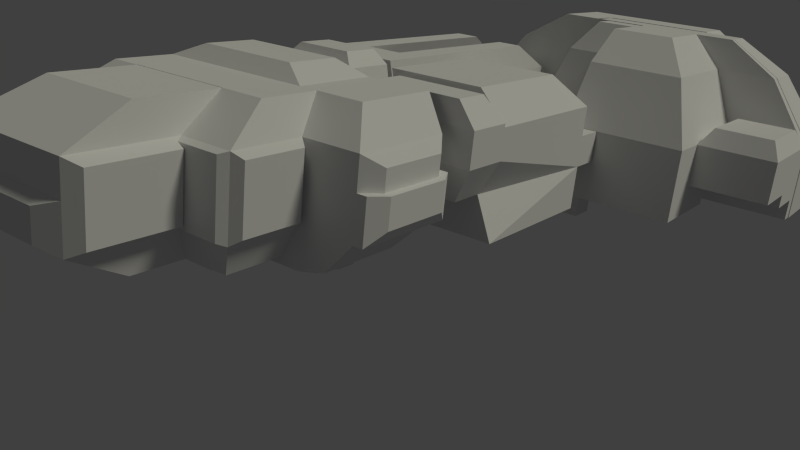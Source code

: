 # Source: emory_research_ship.blend  (saved by Blender 2.76.0; exported with 4.5.12 LTS)
import bpy
from mathutils import Matrix  # noqa: F401  (used for matrix-valued properties, if any)

bpy.ops.wm.read_factory_settings(use_empty=True)
scene = bpy.context.scene
scene.name = 'Scene'

# ---- collections
col_collection_1 = bpy.data.collections.new('Collection 1'); scene.collection.children.link(col_collection_1)

# ---- materials (node trees are filled in below, after node groups)
mat_material = bpy.data.materials.new('Material')
mat_material.alpha_threshold = 0.0
mat_material.use_transparent_shadow = False
mat_material.roughness = 0.5
mat_material.line_color = (0.0, 0.0, 0.0, 1.0)

# ---- material node trees

# ---- world
world_world = bpy.data.worlds.new('World'); scene.world = world_world
world_world.color = (0.05088, 0.05088, 0.05088)
world_world.use_sun_shadow = False
world_world.sun_shadow_jitter_overblur = 0.0
world_world.cycles.sampling_method = 'MANUAL'
world_world.cycles.sample_map_resolution = 256

# ---- cameras
cam_camera = bpy.data.cameras.new('Camera')
cam_camera.clip_end = 100.0
cam_camera.lens = 35.0
cam_camera.sensor_width = 32.0
cam_camera.sensor_height = 18.0
cam_camera.ortho_scale = 7.314
cam_camera.dof.focus_distance = 0.0
cam_camera.dof.aperture_fstop = 128.0

# ---- lights
light_lamp = bpy.data.lights.new('Lamp', 'SUN')
light_lamp.color = (1.0, 0.9847, 0.8215)
light_lamp.transmission_factor = 0.0
light_lamp.cutoff_distance = 30.0
light_lamp.angle = 0.1993
light_lamp.energy = 1.0
light_lamp.shadow_buffer_clip_start = 1.001
light_lamp.shadow_soft_size = 0.1
light_lamp.shadow_cascade_max_distance = 1000.0
light_lamp.cycles.use_multiple_importance_sampling = False

# ---- meshes
me_cube = bpy.data.meshes.new('Cube')
me_cube.from_pydata([(8.527, 3.493, -1.0), (8.527, -1.0, -1.0), (-3.158, -1.0, -1.0), (-3.158, 3.493, -1.0), (8.527, 3.493, 1.571), (-1.27, -7.083, -1.0), (-3.158, -1.0, 1.571), (13.98, 3.493, -1.0), (6.674, -0.9538, -1.0), (6.674, -7.083, -1.0), (-1.0, -7.083, -1.0), (-1.0, -0.9538, -1.0), (6.674, -0.9538, 1.571), (6.674, -7.083, 1.571), (-1.0, -7.083, 1.571), (-1.0, -0.9538, 1.571), (8.527, 10.02, -1.0), (-3.158, 10.02, -1.0), (8.527, 10.02, 1.571), (-3.158, 10.02, 1.571), (-1.514, 10.6, -0.3195), (-1.514, 10.6, 1.681), (-1.514, 14.68, -0.3195), (-1.514, 14.68, 1.681), (0.4856, 10.6, -0.3195), (0.4856, 10.6, 1.681), (0.4856, 14.68, -0.3195), (0.4856, 14.68, 1.681), (6.387, 14.68, 1.681), (7.235, 14.67, -0.5539), (6.387, 10.6, 1.681), (7.235, 11.63, -0.5539), (-1.514, 16.24, 1.681), (-1.514, 16.24, -0.3195), (0.4856, 16.24, 1.681), (0.717, 16.54, -0.3195), (3.434, 14.68, 1.681), (3.434, 14.68, -0.3195), (3.434, 16.24, 1.681), (3.203, 16.54, -0.3195), (5.481, 14.68, 1.681), (5.481, 14.68, -0.3195), (5.481, 16.24, 1.681), (5.481, 16.24, -0.3195), (3.434, 16.24, 1.681), (3.434, 16.24, -0.3195), (5.481, 16.24, 1.681), (5.481, 16.24, -0.3195), (3.434, 26.77, 1.681), (3.434, 26.77, -0.3195), (5.481, 26.77, 1.681), (5.481, 26.77, -0.3195), (-1.514, 26.15, 1.681), (-1.514, 26.15, -0.3195), (0.4856, 26.15, 1.681), (0.4856, 26.15, -0.3195), (-1.514, 14.68, -2.86), (-1.514, 10.6, -2.86), (0.4856, 14.68, -2.86), (0.4856, 10.6, -2.86), (6.387, 10.6, -2.86), (6.387, 14.68, -2.86), (0.3918, 16.42, -2.86), (-1.421, 16.42, -2.86), (3.434, 14.68, -2.86), (3.434, 16.24, -2.86), (5.481, 14.68, -2.86), (5.481, 16.24, -2.86), (8.039, 10.71, -0.8926), (-2.67, 10.71, -0.8926), (8.039, 10.71, 1.464), (-2.67, 10.71, 1.464), (0.4856, 10.6, -4.463), (0.4856, 14.68, -4.463), (6.387, 10.6, -4.463), (6.387, 14.68, -4.463), (0.4856, 20.2, -0.3195), (-1.514, 20.2, -0.3195), (0.3918, 20.01, -2.86), (-1.421, 20.01, -2.86), (5.481, 26.77, -0.3195), (5.481, 26.77, 1.681), (5.481, 16.24, -0.3195), (5.481, 16.24, 1.681), (0.701, 21.44, -0.3389), (0.701, 21.44, 1.661), (0.701, 23.44, -0.3389), (0.701, 23.44, 1.661), (2.701, 21.44, -0.3389), (2.701, 21.44, 1.661), (2.701, 23.44, -0.3389), (2.701, 23.44, 1.661), (0.701, 21.44, -0.3389), (0.701, 21.44, 1.661), (0.701, 23.44, 1.661), (0.701, 23.44, -0.3389), (2.701, 23.44, 1.661), (2.701, 23.44, -0.3389), (2.701, 21.44, 1.661), (2.701, 21.44, -0.3389), (3.482, 23.44, 1.661), (3.482, 23.44, -0.3389), (3.482, 21.44, 1.661), (3.482, 21.44, -0.3389), (0.3703, 21.44, -0.3389), (0.3703, 21.44, 1.661), (0.3703, 23.44, 1.661), (0.3703, 23.44, -0.3389), (-1.514, 35.83, 1.681), (0.4856, 35.83, 1.681), (-1.514, 35.83, -0.3195), (0.4856, 35.83, -0.3195), (3.434, 35.07, 1.681), (3.434, 35.07, -0.3195), (5.481, 35.07, 1.681), (5.481, 35.07, -0.3195), (0.4856, 26.15, -0.3195), (0.4856, 26.15, 1.681), (-1.514, 26.15, -0.3195), (-1.514, 26.15, 1.681), (5.452, 23.85, -0.323), (5.452, 23.85, 1.677), (5.452, 25.85, -0.323), (5.452, 25.85, 1.677), (7.452, 23.85, -0.323), (7.452, 23.85, 1.677), (7.452, 25.85, -0.323), (7.452, 25.85, 1.677), (5.452, 30.42, 1.677), (5.452, 30.42, -0.323), (7.452, 30.42, 1.677), (7.452, 30.42, -0.323), (14.75, 25.85, 1.677), (14.75, 25.85, -0.323), (14.75, 23.85, 1.677), (14.75, 23.85, -0.323), (7.452, 13.9, 1.677), (8.029, 14.09, -0.5566), (14.75, 13.9, 1.677), (13.48, 14.09, -0.5566), (7.452, 10.84, 1.677), (8.029, 11.81, -0.5566), (14.75, 10.84, 1.677), (13.48, 11.81, -0.5566), (7.543, 14.68, 1.681), (8.097, 14.67, -0.5539), (7.543, 10.6, 1.681), (8.097, 11.63, -0.5539), (9.548, 3.493, -1.0), (9.548, 3.493, 1.571), (9.548, 10.02, -1.0), (9.548, 10.02, 1.571), (13.39, 3.493, -1.0), (13.39, 3.493, 1.571), (13.39, 10.02, -1.0), (13.39, 10.02, 1.571), (9.878, 3.493, -1.0), (9.878, -1.0, -1.0), (9.878, 3.493, 1.571), (9.878, -1.0, 1.571), (10.98, 10.02, -1.0), (10.98, 10.02, 1.571), (10.98, 10.71, -1.0), (10.98, 10.71, 1.571), (-1.514, 40.35, 1.681), (-1.514, 40.35, -0.3195), (0.4856, 40.35, 1.681), (0.4856, 40.35, -0.3195), (5.736, 35.83, 1.681), (5.736, 35.83, -0.3195), (5.736, 40.35, 1.681), (5.736, 40.35, -0.3195), (3.434, 35.84, 1.681), (3.434, 35.84, -0.3195), (5.481, 35.84, 1.681), (5.481, 35.84, -0.3195), (8.773, 35.07, 1.681), (8.773, 35.07, -0.3195), (8.773, 35.84, 1.681), (8.773, 35.84, -0.3195), (12.46, 35.07, 1.681), (12.46, 35.07, -0.3195), (12.46, 35.84, 1.681), (12.46, 35.84, -0.3195), (8.773, 39.42, 1.681), (8.773, 39.42, -0.3195), (12.46, 39.42, 1.681), (12.46, 39.42, -0.3195), (8.773, 31.94, 1.681), (8.773, 31.94, -0.3195), (12.46, 31.94, 1.681), (12.46, 31.94, -0.3195), (20.4, 35.07, 1.681), (20.4, 35.07, -0.3195), (20.4, 31.94, 1.681), (20.4, 31.94, -0.3195), (18.77, 35.84, 1.681), (18.77, 35.84, -0.3195), (18.77, 39.42, 1.681), (18.77, 39.42, -0.3195), (25.26, 35.07, 1.681), (25.26, 35.07, -0.3195), (25.26, 35.84, 1.681), (25.26, 35.84, -0.3195), (25.32, 35.84, 1.681), (25.32, 35.84, -0.3195), (25.32, 39.42, 1.681), (25.32, 39.42, -0.3195), (25.35, 35.07, 1.681), (25.35, 35.07, -0.3195), (25.35, 31.94, 1.681), (25.35, 31.94, -0.3195), (12.46, 25.95, 1.681), (12.46, 25.95, -0.3195), (20.4, 25.95, 1.681), (20.4, 25.95, -0.3195), (20.4, 31.94, 1.681), (20.4, 31.94, -0.3195), (25.35, 31.94, 1.681), (25.35, 31.94, -0.3195), (20.4, 28.63, 1.681), (20.4, 28.63, -0.3195), (25.35, 28.63, 1.681), (25.35, 28.63, -0.3195), (7.452, 25.85, 1.677), (7.452, 25.85, -0.323), (7.452, 30.42, 1.677), (7.452, 30.42, -0.323), (0.4856, 46.11, 1.681), (0.4856, 46.11, -0.3195), (5.736, 46.11, 1.681), (5.736, 46.11, -0.3195), (19.99, 40.35, 1.681), (19.99, 40.35, -0.3195), (19.99, 46.11, 1.681), (19.99, 46.11, -0.3195), (5.736, 39.23, 1.681), (5.736, 39.23, -0.3195), (19.99, 39.23, 1.681), (19.99, 39.23, -0.3195), (5.481, 39.49, 1.681), (5.481, 39.49, -0.3195), (8.773, 39.49, 1.681), (8.773, 39.49, -0.3195), (0.4856, 20.04, 1.681), (0.717, 19.74, -0.3195), (3.434, 20.04, 1.681), (3.203, 19.74, -0.3195), (8.773, 30.07, 1.681), (8.773, 30.07, -0.3195), (12.46, 30.07, 1.681), (12.46, 30.07, -0.3195), (7.375, 31.94, 1.681), (7.375, 31.94, -0.3195), (7.375, 30.07, 1.681), (7.375, 30.07, -0.3195), (7.474, 35.07, 1.681), (7.474, 35.07, -0.3195), (7.474, 31.94, 1.681), (7.474, 31.94, -0.3195), (3.208, 36.02, 5.622), (3.208, 39.53, 5.622), (7.279, 36.02, 5.622), (7.279, 39.53, 5.622), (9.633, 36.03, 5.622), (7.08, 36.03, 5.622), (12.49, 35.44, 5.622), (12.49, 36.03, 5.622), (9.633, 35.44, 5.622), (12.49, 38.81, 5.622), (9.633, 38.81, 5.622), (9.633, 33.01, 5.622), (12.49, 33.01, 5.622), (18.65, 33.01, 5.622), (18.65, 35.44, 5.622), (17.38, 36.03, 5.622), (17.38, 38.81, 5.622), (22.42, 35.44, 5.622), (22.42, 36.03, 5.622), (22.46, 36.03, 5.622), (22.46, 38.81, 5.622), (12.49, 28.36, 5.622), (18.65, 28.36, 5.622), (3.208, 44.0, 5.622), (7.279, 44.0, 5.622), (18.33, 44.0, 5.622), (18.33, 39.53, 5.622), (9.633, 38.86, 5.622), (7.08, 38.86, 5.622), (8.626, 33.01, 5.622), (8.626, 35.44, 5.622), (6.413, 36.25, 7.656), (6.413, 38.57, 7.656), (9.095, 36.25, 7.656), (9.095, 38.57, 7.656), (10.65, 36.26, 7.656), (8.964, 36.26, 7.656), (12.53, 35.87, 7.656), (12.53, 36.26, 7.656), (10.65, 35.87, 7.656), (12.53, 38.09, 7.656), (10.65, 38.09, 7.656), (10.65, 34.27, 7.656), (12.53, 34.27, 7.656), (16.58, 34.27, 7.656), (16.58, 35.87, 7.656), (15.75, 36.26, 7.656), (15.75, 38.09, 7.656), (19.07, 35.87, 7.656), (19.07, 36.26, 7.656), (19.1, 36.26, 7.656), (19.1, 38.09, 7.656), (12.53, 31.21, 7.656), (16.58, 31.21, 7.656), (6.413, 41.51, 7.656), (9.095, 41.51, 7.656), (16.38, 41.51, 7.656), (16.38, 38.57, 7.656), (10.65, 38.12, 7.656), (8.964, 38.12, 7.656), (9.982, 34.27, 7.656), (9.982, 35.87, 7.656), (21.04, 31.93, 2.797), (21.04, 34.25, 2.797), (24.71, 31.93, 2.797), (24.71, 34.25, 2.797), (21.04, 31.93, 2.797), (24.71, 31.93, 2.797), (21.04, 29.48, 2.797), (24.71, 29.48, 2.797), (8.527, 3.493, 3.44), (8.527, -1.0, 3.44), (-3.158, 3.493, 3.44), (-3.158, -1.0, 3.44), (6.674, -0.9538, 3.44), (6.674, -7.083, 3.44), (-1.0, -0.9538, 3.44), (-1.0, -7.083, 3.44), (8.527, 10.02, 3.44), (-3.158, 10.02, 3.44), (0.4856, 14.68, 3.549), (0.4856, 10.6, 3.549), (6.387, 14.68, 3.549), (6.387, 10.6, 3.549), (-1.514, 16.24, 3.549), (0.4856, 16.24, 3.549), (3.434, 16.24, 3.549), (5.481, 16.24, 3.549), (3.434, 16.24, 3.549), (5.481, 26.77, 3.549), (3.434, 26.77, 3.549), (-1.514, 26.15, 3.549), (0.4856, 26.15, 3.549), (0.4856, 35.83, 3.549), (0.4856, 26.15, 3.549), (-1.514, 26.15, 3.549), (-1.514, 35.83, 3.549), (5.481, 35.07, 3.549), (3.434, 35.07, 3.549), (7.452, 23.85, 3.546), (14.75, 23.85, 3.546), (7.452, 13.9, 3.546), (14.75, 13.9, 3.546), (9.548, 3.493, 3.44), (9.548, 10.02, 3.44), (13.39, 3.493, 3.44), (13.39, 10.02, 3.44), (9.878, 3.493, 3.44), (9.878, -1.0, 3.44), (3.434, 20.04, 3.549), (0.4856, 20.04, 3.549), (7.801, 5.402, 5.267), (7.801, 1.705, 5.267), (-1.817, 5.402, 5.267), (-1.817, 1.705, 5.267), (6.275, 1.743, 5.267), (6.275, -3.302, 5.267), (-0.041, 1.743, 5.267), (-0.041, -3.302, 5.267), (7.801, 10.78, 5.267), (-1.817, 10.78, 5.267), (1.182, 14.61, 5.356), (1.182, 11.25, 5.356), (6.039, 14.61, 5.356), (6.039, 11.25, 5.356), (-0.4644, 15.89, 5.356), (1.182, 15.89, 5.356), (3.608, 15.89, 5.356), (5.293, 15.89, 5.356), (3.608, 15.89, 5.356), (5.293, 24.56, 5.356), (3.608, 24.56, 5.356), (-0.4644, 24.05, 5.356), (1.182, 24.05, 5.356), (1.182, 32.01, 5.356), (1.182, 24.05, 5.356), (-0.4644, 24.05, 5.356), (-0.4644, 32.01, 5.356), (5.293, 31.39, 5.356), (3.608, 31.39, 5.356), (6.916, 22.16, 5.353), (12.93, 22.16, 5.353), (6.916, 13.97, 5.353), (12.93, 13.97, 5.353), (8.641, 5.402, 5.267), (8.641, 10.78, 5.267), (11.8, 5.402, 5.267), (11.8, 10.78, 5.267), (8.913, 5.402, 5.267), (8.913, 1.705, 5.267), (3.608, 19.02, 5.356), (1.182, 19.02, 5.356), (7.452, 13.9, 3.764), (14.75, 13.9, 3.764), (7.452, 10.84, 3.764), (14.75, 10.84, 3.764), (0.008927, 12.58, 2.484), (0.008927, 14.58, 2.484), (0.9895, 14.58, 2.484), (0.9895, 12.58, 2.484), (0.008927, 15.35, 2.484), (0.9895, 15.35, 2.484), (2.435, 15.35, 2.484), (2.435, 14.58, 2.484), (3.439, 15.35, 2.484), (3.439, 14.58, 2.484), (7.017, 14.16, 3.518), (7.017, 11.05, 3.518), (7.898, 14.16, 3.518), (7.898, 11.05, 3.518), (7.828, 13.57, 5.106), (13.39, 13.57, 5.106), (7.828, 11.24, 5.106), (13.39, 11.24, 5.106), (6.119, 6.342, 6.086), (-0.1355, 6.342, 6.086), (6.119, 9.838, 6.086), (-0.1355, 9.838, 6.086), (1.872, 14.13, 6.175), (1.872, 11.73, 6.175), (5.349, 14.13, 6.175), (5.349, 11.73, 6.175), (5.431, -7.707, -0.5836), (0.2428, -7.707, -0.5836), (5.431, -7.707, 1.155), (0.2428, -7.707, 1.155), (8.009, 3.285, -2.806), (8.009, -0.3483, -2.806), (-1.44, 3.285, -2.806), (-1.44, -0.3483, -2.806), (6.195, 0.3428, -2.903), (6.195, -3.512, -2.903), (1.368, 0.3428, -2.903), (1.368, -3.512, -2.903), (8.009, 8.565, -2.806), (-1.44, 8.565, -2.806), (8.835, 8.565, -2.806), (8.835, 3.285, -2.806), (11.94, 8.565, -2.806), (11.94, 3.285, -2.806), (9.101, 3.285, -2.806), (9.101, -0.3483, -2.806), (6.477, 3.634, -3.636), (0.895, 3.634, -3.636), (6.477, 6.753, -3.636), (0.895, 6.753, -3.636), (7.361, 3.14, -3.291), (7.361, 0.3138, -3.291), (0.01103, 3.14, -3.291), (0.01103, 0.3138, -3.291), (8.003, 7.247, -3.14), (8.003, 3.14, -3.14), (10.42, 7.247, -3.14), (10.42, 3.14, -3.14), (12.46, 31.94, -2.949), (20.4, 31.94, -2.949), (12.46, 25.95, -2.949), (20.4, 25.95, -2.949), (20.4, 31.94, -1.022), (25.35, 31.94, -1.022), (20.4, 28.63, -1.022), (25.35, 28.63, -1.022), (20.4, 35.07, -1.9), (20.4, 31.94, -1.9), (25.35, 35.07, -1.9), (25.35, 31.94, -1.9), (12.46, 35.07, -1.585), (12.46, 31.94, -1.585), (20.4, 35.07, -1.585), (20.4, 31.94, -1.585), (8.773, 35.07, -0.3195), (12.46, 35.07, -0.3195), (8.773, 31.94, -0.3195), (12.46, 31.94, -0.3195), (8.773, 35.07, -4.575), (12.46, 35.07, -4.575), (8.773, 31.94, -4.575), (12.46, 31.94, -4.575), (8.773, 31.94, -5.642), (12.46, 31.94, -5.642), (8.773, 30.07, -5.642), (12.46, 30.07, -5.642), (8.773, 31.94, -3.435), (8.773, 30.07, -3.435), (7.375, 31.94, -3.435), (7.375, 30.07, -3.435), (8.773, 35.07, -1.242), (8.773, 31.94, -1.242), (7.474, 35.07, -1.242), (7.474, 31.94, -1.242), (5.481, 35.07, -3.421), (5.481, 35.84, -3.421), (8.773, 35.07, -3.421), (8.773, 35.84, -3.421), (12.46, 35.07, -3.421), (12.46, 35.84, -3.421), (8.773, 39.42, -3.421), (12.46, 39.42, -3.421), (18.77, 35.84, -3.421), (18.77, 39.42, -3.421), (25.26, 35.07, -3.421), (25.26, 35.84, -3.421), (25.32, 35.84, -3.421), (25.32, 39.42, -3.421), (5.481, 39.49, -3.421), (8.773, 39.49, -3.421), (0.4856, 40.35, -1.919), (0.4856, 35.83, -1.919), (5.736, 40.35, -1.919), (5.736, 35.83, -1.919), (5.736, 46.11, -1.919), (0.4856, 46.11, -1.919), (19.99, 46.11, -1.919), (19.99, 40.35, -1.919), (19.99, 39.23, -1.919), (5.736, 39.23, -1.919), (19.99, 40.35, -2.59), (5.736, 40.35, -2.59), (19.99, 39.23, -2.59), (5.736, 39.23, -2.59), (0.4856, 40.35, -4.85), (0.4856, 35.83, -4.85), (5.736, 40.35, -4.85), (5.736, 35.83, -4.85), (14.75, 23.85, -3.085), (7.452, 23.85, -3.085), (14.75, 13.9, -3.085), (7.452, 13.9, -3.085), (3.434, 16.24, -2.701), (5.481, 16.24, -2.701), (3.434, 26.77, -2.701), (5.481, 26.77, -2.701), (5.452, 25.85, -1.248), (5.452, 23.85, -1.248), (7.452, 25.85, -1.248), (7.452, 23.85, -1.248), (0.4856, 14.68, -8.503), (0.4856, 16.24, -8.503), (3.434, 14.68, -8.503), (3.434, 16.24, -8.503), (0.4856, 14.68, -6.749), (-1.514, 14.68, -6.749), (0.4856, 16.24, -6.749), (-1.514, 16.24, -6.749), (0.4856, 10.6, -4.463), (0.4856, 14.68, -4.463), (6.387, 10.6, -4.463), (6.387, 14.68, -4.463), (13.48, 21.51, -2.617), (8.029, 21.51, -2.617), (13.48, 14.09, -2.617), (8.029, 14.09, -2.617), (7.467, -6.529, 1.529), (7.467, -6.529, 3.06), (7.467, -1.508, -0.5773), (7.467, -6.529, -0.5773), (7.467, -1.508, 1.529), (7.467, -1.508, 3.06), (-3.6, -0.4081, -0.7325), (-3.6, 3.571, -0.7325), (-3.6, -0.4081, 1.545), (-3.6, 3.571, 1.545), (-3.6, 9.354, -0.7325), (-3.6, 9.354, 1.545), (-3.6, -0.4081, 3.199), (-3.6, 3.571, 3.199), (-3.6, 9.354, 3.199), (13.98, 3.493, 1.571), (13.98, 10.02, -1.0), (13.98, 10.02, 1.571), (14.16, 4.567, 1.514), (14.16, 8.949, 1.514), (14.16, 4.567, 2.767), (14.16, 8.949, 2.767), (14.56, 4.567, -0.2117), (14.56, 4.567, 1.514), (14.56, 8.949, -0.2117), (14.56, 8.949, 1.514), (10.42, 3.123, -0.6151), (10.42, -0.63, -0.6151), (10.42, 3.123, 1.533), (10.42, -0.63, 1.533), (10.42, 3.123, 3.094), (10.42, -0.63, 3.094), (8.276, -1.444, -0.8294), (-2.556, -1.444, -0.8294), (8.276, -1.444, 1.554), (-2.556, -1.444, 1.554), (9.528, -1.444, -0.8294), (9.528, -1.444, 1.554), (8.276, -1.444, 3.287), (-2.556, -1.444, 3.287), (9.528, -1.444, 3.287), (-1.27, -0.9538, -1.0), (-1.27, -6.716, 1.55), (-1.27, -1.321, 1.55), (-1.27, -6.716, 3.195), (-1.27, -1.321, 3.195), (-1.27, -6.716, -0.7129), (-1.27, -1.321, -0.7129), (-1.27, -6.716, 1.55), (-1.27, -1.321, 1.55), (-1.591, -6.048, -0.4329), (-1.591, -1.988, -0.4329), (-1.591, -6.048, 1.27), (-1.591, -1.988, 1.27)], [], [(10, 11, 452, 453), (149, 4, 330, 363), (0, 148, 457, 446), (6, 607, 611, 333), (2, 3, 579, 578), (16, 17, 455, 454), (152, 459, 458, 154), (25, 30, 343, 341), (13, 9, 575, 572), (10, 14, 614, 5), (12, 8, 11, 15), (19, 71, 69, 17), (138, 134, 360, 362), (332, 585, 584, 333), (17, 455, 448, 3), (21, 23, 22, 20), (27, 26, 37, 36), (26, 27, 28, 29), (25, 21, 20, 24), (33, 35, 76, 77), (32, 23, 417, 420), (29, 28, 144, 145), (25, 24, 31, 30), (39, 43, 67, 65), (246, 244, 370, 369), (35, 33, 53, 55), (22, 33, 63, 56), (27, 36, 423, 418), (22, 23, 32, 33), (37, 26, 58, 64), (42, 38, 422, 424), (29, 31, 60, 61), (368, 612, 609, 159), (40, 41, 43, 42), (36, 37, 41, 40), (40, 42, 424, 425), (38, 42, 46, 44), (18, 151, 364, 338), (42, 43, 47, 46), (39, 38, 44, 45), (43, 39, 45, 47), (49, 48, 112, 113), (46, 47, 82, 83), (49, 51, 551, 550), (45, 44, 48, 49), (55, 53, 118, 116), (136, 138, 362, 361), (34, 35, 55, 54), (33, 32, 52, 53), (57, 56, 58, 59), (60, 59, 72, 74), (62, 58, 560, 562), (64, 65, 67, 66), (65, 64, 558, 559), (20, 22, 56, 57), (26, 29, 61, 58), (41, 37, 64, 66), (43, 41, 66, 67), (24, 20, 57, 59), (31, 24, 59, 60), (35, 39, 65, 62), (70, 68, 69, 71), (17, 16, 68, 69), (18, 70, 71, 19), (68, 16, 160, 162), (73, 75, 567, 565), (61, 60, 74, 75), (59, 58, 73, 72), (58, 61, 75, 73), (77, 76, 78, 79), (83, 82, 80, 81), (62, 63, 79, 78), (63, 33, 77, 79), (51, 50, 81, 80), (35, 62, 78, 76), (50, 46, 83, 81), (121, 123, 122, 120), (85, 84, 86, 87), (87, 86, 90, 91), (91, 90, 88, 89), (89, 88, 84, 85), (84, 88, 90, 86), (89, 85, 87, 91), (94, 95, 107, 106), (94, 96, 97, 95), (99, 97, 101, 103), (98, 93, 92, 99), (92, 95, 97, 99), (98, 96, 94, 93), (100, 102, 103, 101), (96, 98, 102, 100), (97, 96, 100, 101), (98, 99, 103, 102), (105, 106, 107, 104), (92, 93, 105, 104), (95, 92, 104, 107), (93, 94, 106, 105), (111, 110, 165, 167), (117, 116, 111, 109), (53, 52, 119, 118), (14, 337, 616, 614), (112, 114, 174, 172), (368, 603, 602, 367), (50, 51, 115, 114), (51, 49, 113, 115), (52, 54, 117, 119), (118, 119, 108, 110), (54, 55, 116, 117), (116, 118, 110, 111), (47, 51, 80, 82), (127, 126, 225, 224), (124, 126, 133, 135), (125, 121, 120, 124), (124, 120, 553, 555), (125, 127, 123, 121), (128, 130, 131, 129), (126, 122, 129, 131), (123, 127, 130, 128), (122, 123, 128, 129), (132, 134, 135, 133), (127, 125, 134, 132), (126, 127, 132, 133), (135, 134, 138, 139), (138, 136, 412, 413), (135, 139, 546, 544), (125, 124, 137, 136), (50, 114, 357, 349), (140, 141, 143, 142), (139, 138, 142, 143), (137, 139, 143, 141), (136, 137, 141, 140), (144, 146, 147, 145), (31, 29, 145, 147), (30, 146, 429, 427), (30, 31, 147, 146), (9, 10, 453, 451), (18, 16, 150, 151), (14, 13, 335, 337), (0, 4, 149, 148), (153, 587, 589, 155), (151, 150, 154, 155), (48, 44, 348, 350), (148, 152, 153, 149), (158, 600, 598, 156), (117, 109, 353, 354), (1, 2, 605, 604), (4, 0, 156, 158), (160, 161, 163, 162), (16, 18, 161, 160), (18, 70, 163, 161), (70, 68, 162, 163), (165, 164, 166, 167), (108, 109, 166, 164), (167, 166, 228, 229), (110, 108, 164, 165), (168, 169, 171, 170), (233, 239, 534, 533), (109, 111, 169, 168), (206, 198, 276, 280), (173, 172, 174, 175), (114, 115, 177, 176), (115, 113, 173, 175), (113, 112, 172, 173), (178, 176, 180, 182), (197, 183, 515, 518), (174, 114, 176, 178), (174, 178, 264, 265), (183, 203, 521, 515), (189, 188, 258, 259), (207, 205, 522, 523), (212, 214, 282, 281), (185, 184, 186, 187), (187, 199, 519, 517), (179, 178, 184, 185), (203, 201, 520, 521), (188, 189, 253, 252), (191, 189, 492, 493), (198, 186, 269, 276), (196, 204, 279, 275), (192, 194, 322, 323), (195, 194, 214, 215), (181, 180, 192, 193), (195, 191, 487, 489), (176, 256, 290, 268), (182, 183, 197, 196), (182, 196, 275, 267), (187, 186, 198, 199), (200, 201, 203, 202), (183, 182, 202, 203), (186, 184, 270, 269), (180, 181, 201, 200), (204, 205, 207, 206), (196, 197, 205, 204), (181, 177, 512, 514), (199, 198, 206, 207), (209, 208, 210, 211), (210, 194, 216, 218), (209, 211, 485, 484), (193, 192, 208, 209), (212, 213, 215, 214), (195, 215, 477, 475), (190, 191, 213, 212), (109, 168, 262, 260), (220, 222, 329, 328), (194, 195, 217, 216), (211, 210, 218, 219), (195, 211, 219, 217), (220, 221, 223, 222), (216, 217, 221, 220), (219, 223, 481, 479), (219, 218, 222, 223), (224, 225, 227, 226), (126, 131, 227, 225), (131, 130, 226, 227), (130, 127, 224, 226), (13, 14, 445, 444), (229, 228, 230, 231), (235, 233, 533, 532), (229, 231, 530, 531), (204, 206, 280, 279), (232, 233, 235, 234), (233, 232, 238, 239), (258, 188, 271, 289), (231, 230, 234, 235), (236, 237, 239, 238), (170, 171, 237, 236), (111, 167, 526, 527), (232, 170, 236, 238), (241, 240, 242, 243), (178, 179, 243, 242), (115, 175, 511, 510), (175, 174, 240, 241), (245, 244, 246, 247), (39, 35, 245, 247), (35, 34, 244, 245), (38, 39, 247, 246), (248, 249, 251, 250), (191, 251, 501, 499), (191, 190, 250, 251), (190, 188, 248, 250), (252, 253, 255, 254), (253, 189, 502, 504), (249, 248, 254, 255), (248, 188, 252, 254), (256, 257, 259, 258), (176, 177, 257, 256), (256, 258, 289, 290), (189, 259, 509, 507), (281, 282, 313, 312), (289, 271, 302, 320), (280, 276, 307, 311), (290, 289, 320, 321), (271, 272, 303, 302), (275, 279, 310, 306), (288, 265, 296, 319), (270, 264, 295, 301), (279, 280, 311, 310), (264, 287, 318, 295), (266, 277, 308, 297), (287, 288, 319, 318), (184, 178, 264, 270), (232, 234, 285, 286), (194, 192, 274, 273), (166, 109, 260, 261), (214, 194, 273, 282), (200, 202, 278, 277), (182, 180, 266, 267), (192, 180, 266, 274), (242, 240, 288, 287), (170, 232, 286, 263), (178, 242, 287, 264), (234, 230, 284, 285), (190, 212, 281, 272), (180, 176, 268, 266), (230, 228, 283, 284), (240, 174, 265, 288), (188, 190, 272, 271), (178, 182, 267, 264), (202, 182, 267, 278), (168, 170, 263, 262), (228, 166, 261, 283), (180, 200, 277, 266), (292, 291, 293, 294), (296, 295, 318, 319), (295, 298, 300, 301), (297, 299, 302, 303), (297, 303, 304, 305), (307, 306, 310, 311), (300, 298, 306, 307), (298, 297, 308, 309), (304, 303, 312, 313), (292, 294, 315, 314), (315, 294, 317, 316), (302, 299, 321, 320), (268, 290, 321, 299), (261, 260, 291, 292), (282, 273, 304, 313), (273, 274, 305, 304), (262, 263, 294, 293), (272, 281, 312, 303), (284, 283, 314, 315), (274, 266, 297, 305), (260, 262, 293, 291), (283, 261, 292, 314), (265, 264, 295, 296), (267, 275, 306, 298), (267, 266, 297, 298), (286, 285, 316, 317), (276, 269, 300, 307), (266, 268, 299, 297), (263, 286, 317, 294), (277, 278, 309, 308), (264, 267, 298, 295), (285, 284, 315, 316), (278, 267, 298, 309), (269, 270, 301, 300), (323, 322, 324, 325), (327, 326, 328, 329), (194, 210, 324, 322), (222, 218, 327, 329), (218, 216, 326, 327), (208, 192, 323, 325), (210, 208, 325, 324), (216, 220, 328, 326), (357, 358, 399, 398), (365, 406, 404, 363), (342, 340, 381, 383), (353, 356, 397, 394), (364, 366, 407, 405), (343, 342, 383, 384), (356, 355, 396, 397), (366, 407, 406, 365), (340, 341, 382, 381), (354, 353, 394, 395), (363, 330, 371, 404), (332, 373, 380, 339), (351, 344, 385, 392), (3, 579, 582, 17), (108, 119, 355, 356), (44, 46, 347, 348), (27, 25, 341, 340), (38, 246, 369, 346), (34, 38, 346, 345), (4, 158, 367, 330), (54, 52, 351, 352), (32, 34, 345, 344), (244, 34, 345, 370), (109, 108, 356, 353), (331, 610, 612, 368), (19, 339, 338, 18), (125, 136, 361, 359), (153, 590, 592, 365), (17, 582, 583, 19), (119, 117, 354, 355), (34, 54, 352, 345), (151, 155, 366, 364), (134, 125, 359, 360), (30, 28, 342, 343), (52, 32, 344, 351), (153, 365, 363, 149), (114, 112, 358, 357), (12, 334, 577, 576), (112, 48, 350, 358), (46, 50, 349, 347), (12, 15, 336, 334), (28, 27, 340, 342), (371, 373, 374, 372), (375, 377, 378, 376), (371, 434, 435, 373), (384, 383, 440, 441), (386, 387, 410, 411), (389, 388, 390, 391), (385, 386, 393, 392), (396, 395, 394, 397), (391, 390, 398, 399), (401, 400, 402, 403), (371, 404, 405, 379), (404, 406, 407, 405), (372, 409, 408, 371), (341, 343, 384, 382), (367, 408, 409, 368), (358, 350, 391, 399), (344, 345, 386, 385), (330, 367, 408, 371), (331, 372, 374, 333), (349, 357, 398, 390), (345, 346, 387, 386), (368, 409, 372, 331), (333, 374, 373, 332), (355, 354, 395, 396), (348, 347, 388, 389), (369, 370, 411, 410), (335, 334, 375, 376), (360, 359, 400, 401), (346, 369, 410, 387), (334, 336, 377, 375), (361, 362, 403, 402), (347, 349, 390, 388), (370, 345, 386, 411), (337, 335, 376, 378), (362, 360, 401, 403), (350, 348, 389, 391), (336, 337, 378, 377), (359, 361, 402, 400), (352, 351, 392, 393), (339, 380, 379, 338), (345, 352, 393, 386), (338, 364, 405, 379), (412, 414, 432, 430), (136, 140, 414, 412), (142, 138, 413, 415), (140, 142, 415, 414), (419, 418, 417, 416), (417, 418, 421, 420), (421, 418, 423, 422), (422, 423, 425, 424), (21, 25, 419, 416), (38, 34, 421, 422), (25, 27, 418, 419), (34, 32, 420, 421), (23, 21, 416, 417), (36, 40, 425, 423), (426, 427, 429, 428), (431, 430, 432, 433), (413, 412, 430, 431), (28, 30, 427, 426), (146, 144, 428, 429), (415, 413, 431, 433), (414, 415, 433, 432), (144, 28, 426, 428), (434, 436, 437, 435), (373, 435, 437, 380), (380, 437, 436, 379), (379, 436, 434, 371), (438, 439, 441, 440), (383, 381, 438, 440), (381, 382, 439, 438), (382, 384, 441, 439), (443, 442, 444, 445), (14, 10, 443, 445), (9, 13, 444, 442), (10, 9, 442, 443), (449, 469, 467, 447), (446, 447, 461, 460), (454, 446, 457, 456), (450, 452, 453, 451), (446, 462, 464, 454), (457, 471, 473, 459), (148, 457, 459, 152), (2, 449, 447, 1), (150, 16, 454, 456), (1, 447, 461, 157), (154, 150, 456, 458), (156, 0, 446, 460), (8, 9, 451, 450), (3, 448, 449, 2), (11, 8, 450, 452), (157, 461, 460, 156), (463, 465, 464, 462), (448, 446, 462, 463), (455, 465, 463, 448), (454, 455, 465, 464), (466, 467, 469, 468), (447, 467, 466, 446), (448, 468, 469, 449), (446, 448, 468, 466), (470, 471, 473, 472), (456, 457, 471, 470), (458, 456, 470, 472), (459, 458, 472, 473), (474, 475, 477, 476), (215, 213, 476, 477), (191, 195, 475, 474), (213, 191, 474, 476), (478, 479, 481, 480), (223, 221, 480, 481), (217, 219, 479, 478), (221, 217, 478, 480), (483, 482, 484, 485), (193, 209, 484, 482), (195, 193, 482, 483), (211, 195, 483, 485), (487, 486, 488, 489), (193, 195, 489, 488), (191, 181, 486, 487), (181, 193, 488, 486), (492, 490, 494, 496), (177, 181, 491, 490), (181, 191, 493, 491), (189, 177, 490, 492), (494, 495, 497, 496), (490, 491, 495, 494), (491, 493, 497, 495), (493, 492, 496, 497), (498, 499, 501, 500), (189, 191, 499, 498), (249, 189, 498, 500), (251, 249, 500, 501), (502, 503, 505, 504), (255, 253, 504, 505), (189, 249, 503, 502), (249, 255, 505, 503), (506, 507, 509, 508), (257, 177, 506, 508), (259, 257, 508, 509), (177, 189, 507, 506), (510, 511, 513, 512), (514, 515, 521, 520), (512, 513, 515, 514), (515, 517, 519, 518), (515, 513, 516, 517), (518, 519, 523, 522), (513, 511, 524, 525), (243, 179, 513, 525), (179, 185, 516, 513), (201, 181, 514, 520), (175, 241, 524, 511), (205, 197, 518, 522), (199, 207, 523, 519), (177, 115, 510, 512), (241, 243, 525, 524), (185, 187, 517, 516), (529, 527, 541, 543), (528, 526, 531, 530), (528, 530, 532, 533), (528, 533, 536, 537), (171, 169, 529, 528), (239, 237, 535, 534), (237, 171, 528, 535), (167, 229, 531, 526), (169, 111, 527, 529), (231, 235, 532, 530), (537, 536, 538, 539), (535, 528, 537, 539), (534, 535, 539, 538), (533, 534, 538, 536), (541, 540, 542, 543), (528, 529, 543, 542), (526, 528, 542, 540), (527, 526, 540, 541), (546, 547, 571, 570), (124, 135, 544, 545), (137, 124, 545, 547), (139, 137, 547, 546), (549, 548, 550, 551), (45, 49, 550, 548), (47, 45, 548, 549), (51, 47, 549, 551), (553, 552, 554, 555), (126, 124, 555, 554), (120, 122, 552, 553), (122, 126, 554, 552), (556, 557, 559, 558), (58, 62, 557, 556), (64, 58, 556, 558), (62, 65, 559, 557), (560, 561, 563, 562), (56, 63, 563, 561), (63, 62, 562, 563), (58, 56, 561, 560), (564, 565, 567, 566), (569, 568, 570, 571), (72, 73, 565, 564), (544, 546, 570, 568), (545, 544, 568, 569), (74, 72, 564, 566), (75, 74, 566, 567), (547, 545, 569, 571), (574, 576, 572, 575), (572, 576, 577, 573), (8, 12, 576, 574), (9, 8, 574, 575), (334, 335, 573, 577), (335, 13, 572, 573), (578, 580, 581, 579), (581, 583, 582, 579), (580, 584, 585, 581), (581, 585, 586, 583), (19, 583, 586, 339), (339, 586, 585, 332), (333, 584, 580, 6), (6, 580, 578, 2), (155, 153, 590, 591), (152, 7, 587, 153), (154, 152, 7, 588), (155, 154, 588, 589), (591, 593, 592, 590), (594, 596, 597, 595), (587, 595, 597, 589), (7, 594, 595, 587), (366, 593, 591, 155), (588, 596, 594, 7), (589, 597, 596, 588), (365, 592, 593, 366), (600, 602, 603, 601), (598, 600, 601, 599), (159, 601, 603, 368), (157, 599, 601, 159), (156, 598, 599, 157), (367, 602, 600, 158), (604, 606, 607, 605), (606, 610, 611, 607), (604, 608, 609, 606), (609, 612, 610, 606), (333, 611, 610, 331), (2, 6, 607, 605), (157, 608, 604, 1), (159, 609, 608, 157), (614, 615, 621, 620), (615, 614, 616, 617), (336, 15, 615, 617), (15, 11, 613, 615), (11, 10, 5, 613), (337, 336, 617, 616), (621, 619, 623, 625), (5, 614, 620, 618), (615, 613, 619, 621), (613, 5, 618, 619), (622, 624, 625, 623), (619, 618, 622, 623), (620, 621, 625, 624), (618, 620, 624, 622)])
_uv = me_cube.uv_layers.new(name='UVMap')
_uv.uv.foreach_set('vector', [0.4837, 0.7435, 0.4837, 0.8167, 0.4554, 0.8326, 0.4554, 0.7866, 0.4763, 0.6446, 0.4885, 0.6436, 0.4903, 0.6658, 0.4782, 0.6668, 0.4859, 0.613, 0.4738, 0.614, 0.4805, 0.5919, 0.4903, 0.5911, 0.8165, 0.3979, 0.8169, 0.4051, 0.7963, 0.4051, 0.7943, 0.3979, 0.4922, 0.736, 0.4922, 0.7896, 0.4869, 0.7906, 0.4869, 0.7431, 0.2862, 0.4603, 0.2862, 0.5999, 0.2641, 0.5794, 0.2641, 0.4666, 0.9563, 0.811, 0.9779, 0.8085, 0.9779, 0.8716, 0.9563, 0.889, 0.2226, 0.6264, 0.1523, 0.6264, 0.1523, 0.6041, 0.2226, 0.6041, 0.8703, 0.09485, 0.9009, 0.09486, 0.8956, 0.1043, 0.8706, 0.1043, 0.9009, 0.003222, 0.8703, 0.003221, 0.8704, 4.642e-06, 0.9009, 0.0, 0.5145, 0.7478, 0.5451, 0.7478, 0.5451, 0.8395, 0.5145, 0.8395, 0.8485, 0.6757, 0.8494, 0.6674, 0.8774, 0.6674, 0.879, 0.6757, 0.5663, 0.0365, 0.5663, 0.1553, 0.5441, 0.1553, 0.5441, 0.0365, 0.361, 0.5114, 0.3663, 0.5105, 0.3663, 0.558, 0.361, 0.565, 0.2632, 0.4389, 0.2462, 0.4595, 0.1834, 0.4595, 0.1854, 0.4389, 0.135, 0.4042, 0.1613, 0.3633, 0.1813, 0.3763, 0.1549, 0.4171, 0.7886, 0.1215, 0.7886, 0.09767, 0.8237, 0.09767, 0.8237, 0.1215, 0.5829, 0.6606, 0.5829, 0.6845, 0.5127, 0.6845, 0.5026, 0.6578, 0.2226, 0.6264, 0.2464, 0.6264, 0.2464, 0.6502, 0.2226, 0.6502, 0.9842, 0.6622, 0.9576, 0.6586, 0.9604, 0.6149, 0.9842, 0.6149, 0.6548, 0.7863, 0.6734, 0.7863, 0.6744, 0.8045, 0.6653, 0.8045, 0.5026, 0.6578, 0.5127, 0.6845, 0.4989, 0.6845, 0.4923, 0.6578, 0.2226, 0.6264, 0.2226, 0.6502, 0.1422, 0.6526, 0.1523, 0.6264, 0.6206, 0.7821, 0.6477, 0.782, 0.6477, 0.8123, 0.6234, 0.8123, 0.2393, 0.9347, 0.2042, 0.9363, 0.2032, 0.9141, 0.2382, 0.9124, 0.9074, 0.8121, 0.9339, 0.8085, 0.9339, 0.9268, 0.9101, 0.9268, 0.1813, 0.3763, 0.1914, 0.3606, 0.2179, 0.3752, 0.2066, 0.3927, 0.7886, 0.1215, 0.8237, 0.1215, 0.8118, 0.1311, 0.7946, 0.1311, 0.1813, 0.3763, 0.1613, 0.3633, 0.1714, 0.3477, 0.1914, 0.3606, 0.8237, 0.09767, 0.7886, 0.09767, 0.7886, 0.06736, 0.8237, 0.06736, 0.6548, 0.8698, 0.6548, 0.8453, 0.6653, 0.8334, 0.6653, 0.8454, 0.439, 0.9008, 0.439, 0.9371, 0.4114, 0.9493, 0.4114, 0.9006, 0.9925, 0.2824, 0.9872, 0.2805, 0.9872, 0.2598, 0.9925, 0.2601, 0.9713, 0.7217, 0.9713, 0.6978, 0.9899, 0.6978, 0.9899, 0.7217, 0.8237, 0.1215, 0.8237, 0.09767, 0.848, 0.09767, 0.848, 0.1215, 0.6734, 0.8698, 0.6548, 0.8698, 0.6653, 0.8454, 0.6744, 0.8454, 0.0, 0.0, 0.0, 0.0, 0.0, 0.0, 0.0, 0.0, 0.3167, 0.4603, 0.3167, 0.4482, 0.339, 0.4482, 0.339, 0.4603, 0.0, 0.0, 0.0, 0.0, 0.0, 0.0, 0.0, 0.0, 0.4493, 0.8326, 0.4458, 0.8565, 0.4458, 0.8565, 0.4458, 0.8327, 0.3938, 0.3952, 0.3938, 0.4226, 0.3906, 0.4194, 0.3938, 0.3952, 0.4247, 0.3275, 0.4485, 0.3275, 0.4485, 0.4266, 0.4247, 0.4266, 0.0, 0.0, 0.0, 0.0, 0.0, 0.0, 0.0, 0.0, 0.9365, 0.7761, 0.9608, 0.7761, 0.9608, 0.8045, 0.9365, 0.8045, 0.4247, 0.2017, 0.4485, 0.2017, 0.4485, 0.3275, 0.4247, 0.3275, 0.0, 0.0, 0.0, 0.0, 0.0, 0.0, 0.0, 0.0, 0.3523, 0.823, 0.3523, 0.9102, 0.33, 0.9102, 0.33, 0.823, 0.611, 0.7779, 0.5872, 0.7743, 0.5872, 0.6595, 0.611, 0.6595, 0.1914, 0.3606, 0.1714, 0.3477, 0.2356, 0.2483, 0.2555, 0.2613, 0.3918, 0.6645, 0.3918, 0.7131, 0.368, 0.7131, 0.368, 0.6645, 0.1523, 0.6806, 0.2226, 0.6806, 0.2226, 0.6997, 0.1523, 0.6997, 0.4354, 0.9957, 0.4146, 0.9957, 0.4146, 0.9493, 0.4332, 0.9493, 0.1115, 0.4071, 0.1301, 0.4071, 0.1301, 0.4316, 0.1115, 0.4316, 0.5869, 0.8057, 0.5683, 0.8057, 0.5683, 0.7384, 0.5869, 0.7384, 0.1549, 0.4171, 0.1813, 0.3763, 0.2066, 0.3927, 0.1803, 0.4336, 0.5829, 0.6606, 0.5026, 0.6578, 0.5127, 0.6303, 0.5829, 0.6303, 0.848, 0.09767, 0.8237, 0.09767, 0.8237, 0.06736, 0.848, 0.06735, 0.9899, 0.6978, 0.9713, 0.6978, 0.9713, 0.6674, 0.9899, 0.6674, 0.2226, 0.6502, 0.2464, 0.6502, 0.2464, 0.6806, 0.2226, 0.6806, 0.1422, 0.6526, 0.2226, 0.6502, 0.2226, 0.6806, 0.1523, 0.6806, 0.591, 0.7821, 0.6206, 0.7821, 0.6234, 0.8123, 0.5872, 0.8124, 0.355, 0.841, 0.383, 0.841, 0.383, 0.7131, 0.355, 0.7131, 0.2637, 0.2362, 0.2637, 0.3758, 0.2555, 0.3699, 0.2555, 0.2421, 0.132, 0.7434, 0.1238, 0.7375, 0.1238, 0.6097, 0.132, 0.6038, 0.2555, 0.3699, 0.2637, 0.3758, 0.2637, 0.405, 0.2556, 0.405, 0.0, 0.0, 0.0, 0.0, 0.0, 0.0, 0.0, 0.0, 0.4114, 0.9006, 0.4114, 0.9493, 0.3923, 0.9493, 0.3923, 0.9006, 0.1558, 0.9915, 0.1558, 0.9428, 0.1748, 0.9428, 0.1748, 0.9915, 0.5829, 0.6303, 0.5127, 0.6303, 0.5127, 0.6112, 0.5829, 0.6112, 0.9083, 0.3974, 0.8845, 0.3974, 0.8856, 0.3672, 0.9072, 0.3672, 0.9121, 0.5417, 0.9359, 0.5417, 0.9359, 0.6674, 0.9121, 0.6674, 0.9755, 0.3055, 0.9539, 0.3055, 0.9539, 0.2627, 0.9755, 0.2627, 0.2179, 0.3752, 0.1914, 0.3606, 0.217, 0.3209, 0.2411, 0.3392, 0.0, 0.0, 0.0, 0.0, 0.0, 0.0, 0.0, 0.0, 0.6174, 0.9825, 0.5872, 0.9838, 0.5872, 0.9409, 0.6174, 0.9387, 0.0, 0.0, 0.0, 0.0, 0.0, 0.0, 0.0, 0.0, 0.3537, 0.9545, 0.3537, 0.9306, 0.3775, 0.9306, 0.3775, 0.9545, 0.6468, 0.171, 0.6706, 0.171, 0.6706, 0.1948, 0.6468, 0.1948, 0.3323, 0.9932, 0.3085, 0.9932, 0.3085, 0.9693, 0.3323, 0.9693, 0.8262, 0.971, 0.85, 0.971, 0.85, 0.9949, 0.8262, 0.9949, 0.1994, 0.9927, 0.1756, 0.9927, 0.1756, 0.9688, 0.1994, 0.9688, 0.952, 0.1113, 0.952, 0.08744, 0.9758, 0.08744, 0.9758, 0.1113, 0.6548, 0.9853, 0.6548, 0.9614, 0.6786, 0.9614, 0.6786, 0.9853, 0.4923, 0.9915, 0.5161, 0.9915, 0.5161, 0.9955, 0.4923, 0.9955, 0.4923, 0.9915, 0.4923, 0.9676, 0.5161, 0.9676, 0.5161, 0.9915, 0.6865, 0.9848, 0.7103, 0.9848, 0.7103, 0.9941, 0.6865, 0.9941, 0.4417, 0.9874, 0.4417, 0.9635, 0.4654, 0.9635, 0.4654, 0.9874, 0.6865, 0.9609, 0.7103, 0.9609, 0.7103, 0.9848, 0.6865, 0.9848, 0.3775, 0.9823, 0.3537, 0.9823, 0.3537, 0.9585, 0.3775, 0.9585, 0.6706, 0.1948, 0.6706, 0.171, 0.6944, 0.171, 0.6944, 0.1948, 0.3537, 0.9823, 0.3775, 0.9823, 0.3775, 0.9917, 0.3537, 0.9917, 0.5161, 0.9676, 0.4923, 0.9676, 0.4923, 0.9583, 0.5161, 0.9583, 0.4417, 0.9874, 0.4654, 0.9874, 0.4654, 0.9967, 0.4417, 0.9967, 0.7966, 0.9974, 0.7966, 0.9736, 0.8204, 0.9736, 0.8204, 0.9974, 0.4654, 0.9635, 0.4417, 0.9635, 0.4417, 0.9595, 0.4654, 0.9595, 0.7103, 0.9609, 0.6865, 0.9609, 0.6865, 0.957, 0.7103, 0.957, 0.3775, 0.9585, 0.3537, 0.9585, 0.3537, 0.9545, 0.3775, 0.9545, 0.9083, 0.2517, 0.8845, 0.2517, 0.8845, 0.1976, 0.9083, 0.1976, 0.7434, 0.3132, 0.7195, 0.3132, 0.7195, 0.1976, 0.7434, 0.1976, 0.0, 0.0, 0.0, 0.0, 0.0, 0.0, 0.0, 0.0, 0.958, 0.5417, 0.9802, 0.5417, 0.9772, 0.5461, 0.9576, 0.5461, 0.8689, 0.915, 0.8689, 0.8906, 0.878, 0.8906, 0.878, 0.915, 0.8476, 0.1886, 0.8411, 0.1842, 0.8411, 0.1394, 0.8476, 0.1349, 0.631, 0.5604, 0.6548, 0.5604, 0.6548, 0.6595, 0.631, 0.6595, 0.9539, 0.3059, 0.9296, 0.3059, 0.9296, 0.2068, 0.9539, 0.2068, 0.0, 0.0, 0.0, 0.0, 0.0, 0.0, 0.0, 0.0, 0.6514, 0.2227, 0.6752, 0.2227, 0.6752, 0.3382, 0.6514, 0.3382, 0.0, 0.0, 0.0, 0.0, 0.0, 0.0, 0.0, 0.0, 0.9083, 0.3672, 0.8845, 0.3672, 0.8845, 0.2517, 0.9083, 0.2517, 0.0, 0.0, 0.0, 0.0, 0.0, 0.0, 0.0, 0.0, 0.0, 0.0, 0.0, 0.0, 0.0, 0.0, 0.0, 0.0, 0.1756, 0.8816, 0.1994, 0.8816, 0.1994, 0.9688, 0.1756, 0.9688, 0.4893, 0.9944, 0.4654, 0.9944, 0.4654, 0.9706, 0.4893, 0.9706, 0.4893, 0.9706, 0.4654, 0.9706, 0.4654, 0.9595, 0.4893, 0.9595, 0.8262, 0.6913, 0.8024, 0.6913, 0.8024, 0.6674, 0.8262, 0.6674, 0.2631, 0.9683, 0.2631, 0.9922, 0.2393, 0.9922, 0.2393, 0.9683, 0.04762, 0.9951, 0.02381, 0.9951, 0.02381, 0.9406, 0.04762, 0.9406, 0.8024, 0.6674, 0.8024, 0.6913, 0.7481, 0.6913, 0.7481, 0.6674, 0.3775, 0.9306, 0.3537, 0.9306, 0.3537, 0.8761, 0.3775, 0.8761, 0.5663, 0.1792, 0.5663, 0.1553, 0.5901, 0.1553, 0.5901, 0.1792, 0.8024, 0.6913, 0.8262, 0.6913, 0.8262, 0.7785, 0.8024, 0.7785, 0.8204, 0.9736, 0.7966, 0.9736, 0.7966, 0.8864, 0.8204, 0.8864, 0.5901, 0.1553, 0.5663, 0.1553, 0.5663, 0.0365, 0.5931, 0.0387, 0.889, 0.1043, 0.889, 0.1915, 0.8641, 0.1915, 0.8641, 0.1043, 0.5901, 0.1553, 0.5931, 0.0387, 0.623, 0.0365, 0.623, 0.1553, 0.4357, 0.4358, 0.4595, 0.4358, 0.4619, 0.5524, 0.4357, 0.5546, 0.631, 0.5604, 0.631, 0.6595, 0.6087, 0.6595, 0.6087, 0.5604, 0.7457, 0.4254, 0.7195, 0.4185, 0.7195, 0.3535, 0.7457, 0.3382, 0.5931, 0.0387, 0.5663, 0.0365, 0.5663, 1.367e-07, 0.5931, 0.01147, 0.9811, 0.1976, 0.9811, 0.2627, 0.9539, 0.2627, 0.9539, 0.1976, 0.4357, 0.5546, 0.4619, 0.5524, 0.4619, 0.5796, 0.4357, 0.5911, 0.8137, 0.3473, 0.8137, 0.396, 0.7872, 0.3837, 0.7872, 0.3474, 0.9872, 0.2294, 0.9872, 0.1931, 0.9975, 0.1931, 0.9975, 0.2294, 0.1523, 0.6264, 0.1386, 0.6264, 0.1344, 0.6043, 0.1448, 0.6043, 0.1523, 0.6264, 0.1422, 0.6526, 0.132, 0.6526, 0.1386, 0.6264, 0.3923, 0.7435, 0.4837, 0.7435, 0.4554, 0.7866, 0.398, 0.7866, 0.3167, 0.4603, 0.2862, 0.4603, 0.2862, 0.4482, 0.3167, 0.4482, 0.8703, 0.003221, 0.8703, 0.09485, 0.848, 0.09485, 0.848, 0.00322, 0.4859, 0.613, 0.4885, 0.6436, 0.4763, 0.6446, 0.4738, 0.614, 0.9881, 0.07797, 0.9811, 0.07798, 0.9811, 1.025e-07, 0.9881, 0.0, 0.3167, 0.4482, 0.2862, 0.4482, 0.2862, 0.4023, 0.3167, 0.4023, 0.4485, 0.3275, 0.4485, 0.2017, 0.4707, 0.2017, 0.4707, 0.3275, 0.1504, 0.8286, 0.1961, 0.8286, 0.1961, 0.8593, 0.1504, 0.8593, 0.0524, 0.9137, 0.04589, 0.9134, 0.04589, 0.8877, 0.0524, 0.883, 0.7434, 0.3132, 0.7434, 0.1976, 0.7656, 0.1976, 0.7656, 0.3132, 0.1248, 0.3764, 0.1248, 0.2369, 0.1301, 0.2441, 0.1301, 0.3734, 0.982, 0.1371, 0.9795, 0.1677, 0.9635, 0.1664, 0.966, 0.1358, 0.7177, 0.3923, 0.7177, 0.423, 0.7095, 0.423, 0.7095, 0.3923, 0.6803, 0.423, 0.6803, 0.3923, 0.7095, 0.3923, 0.7095, 0.423, 0.5324, 0.1587, 0.5406, 0.1529, 0.5406, 0.188, 0.5324, 0.188, 0.355, 0.841, 0.383, 0.841, 0.3843, 0.8761, 0.3537, 0.8761, 0.9339, 0.9647, 0.9577, 0.9647, 0.9577, 0.9886, 0.9339, 0.9886, 0.7719, 0.9949, 0.7481, 0.9949, 0.7481, 0.9408, 0.7719, 0.9408, 0.05391, 0.5244, 0.05391, 0.5006, 0.1225, 0.5006, 0.1225, 0.5244, 0.6514, 0.3382, 0.6752, 0.3382, 0.6752, 0.3923, 0.6514, 0.3923, 0.7872, 0.2756, 0.7872, 0.2517, 0.8411, 0.2517, 0.8411, 0.2756, 0.7735, 0.09606, 0.7868, 0.09518, 0.788, 0.1142, 0.7747, 0.1151, 0.623, 0.07527, 0.6292, 0.05222, 0.6896, 0.06847, 0.6834, 0.09152, 0.3357, 0.1976, 0.3357, 0.2758, 0.2886, 0.2923, 0.2886, 0.2317, 0.6468, 0.1954, 0.623, 0.1954, 0.623, 0.171, 0.6468, 0.171, 0.2034, 0.0, 0.2272, 1.088e-06, 0.2272, 0.03931, 0.2034, 0.03931, 0.9539, 0.2068, 0.9296, 0.2068, 0.9296, 0.1976, 0.9539, 0.1976, 0.4247, 0.4266, 0.4485, 0.4266, 0.4485, 0.4358, 0.4247, 0.4358, 0.878, 0.8513, 0.8689, 0.8513, 0.8689, 0.8073, 0.878, 0.8073, 0.03691, 0.07819, 0.03691, 0.1536, 2.838e-09, 0.1536, 0.0, 0.07818, 0.878, 0.8906, 0.8689, 0.8906, 0.8689, 0.8513, 0.878, 0.8513, 0.0607, 0.2369, 0.0607, 0.1976, 0.1077, 0.1873, 0.1077, 0.2178, 0.5046, 0.1529, 0.5046, 1.936e-06, 0.5415, 0.0, 0.5415, 0.1529, 0.7638, 0.7897, 0.7635, 0.8136, 0.7481, 0.8134, 0.7484, 0.7895, 0.8689, 0.8443, 0.8262, 0.8443, 0.8262, 0.8073, 0.8689, 0.8073, 0.2265, 0.7477, 0.132, 0.7477, 0.1528, 0.6997, 0.2261, 0.6997, 0.3595, 0.3952, 0.3357, 0.3952, 0.3357, 0.3512, 0.3595, 0.3512, 0.3595, 0.3512, 0.3595, 0.2758, 0.3964, 0.2758, 0.3964, 0.3512, 0.8879, 0.4349, 0.8879, 0.4587, 0.8453, 0.4587, 0.8453, 0.4349, 0.5861, 0.843, 0.5769, 0.8428, 0.5777, 0.8057, 0.5869, 0.8059, 0.4738, 0.7279, 0.4738, 0.704, 0.4905, 0.704, 0.4905, 0.7279, 0.0, 0.0, 0.0, 0.0, 0.0, 0.0, 0.0, 0.0, 0.3357, 0.2758, 0.3357, 0.3512, 0.2886, 0.3508, 0.2886, 0.2923, 0.0607, 0.07819, 0.0607, 2.779e-06, 0.1077, 0.03412, 0.1077, 0.09474, 0.9986, 0.7675, 0.9986, 0.8049, 0.985, 0.805, 0.985, 0.7774, 0.3346, 0.6714, 0.3108, 0.6714, 0.3108, 0.5999, 0.3346, 0.5999, 0.09646, 0.3914, 0.07268, 0.3924, 0.06893, 0.2976, 0.09271, 0.2967, 0.2464, 0.6671, 0.2464, 0.5723, 0.2615, 0.5723, 0.2615, 0.6671, 0.07442, 0.4363, 0.07503, 0.4518, 0.02777, 0.44, 0.0273, 0.4279, 0.0607, 0.1536, 0.03691, 0.1536, 0.03691, 0.07819, 0.0607, 0.07819, 0.0607, 0.1536, 0.0607, 0.07819, 0.1077, 0.09474, 0.1077, 0.1532, 0.3595, 0.3512, 0.3357, 0.3512, 0.3357, 0.2758, 0.3595, 0.2758, 0.5764, 0.8666, 0.5769, 0.8428, 0.5861, 0.843, 0.5856, 0.8668, 0.5046, 0.1529, 0.4808, 0.1529, 0.4808, 3.166e-06, 0.5046, 1.936e-06, 0.3357, 0.3512, 0.3357, 0.3952, 0.2886, 0.3849, 0.2886, 0.3508, 0.2034, 0.08333, 0.2272, 0.08333, 0.2272, 0.2362, 0.2034, 0.2362, 0.8262, 0.8682, 0.8262, 0.8443, 0.8689, 0.8443, 0.8689, 0.8682, 0.0607, 0.07819, 0.03691, 0.07819, 0.03691, 1.685e-06, 0.0607, 2.779e-06, 0.2272, 0.08333, 0.2272, 0.03931, 0.2641, 0.03931, 0.2641, 0.08333, 0.3595, 0.2758, 0.3357, 0.2758, 0.3357, 0.1976, 0.3595, 0.1976, 0.8636, 0.9339, 0.8636, 0.9577, 0.8264, 0.9577, 0.8264, 0.9339, 0.0, 0.0, 0.0, 0.0, 0.0, 0.0, 0.0, 0.0, 0.8636, 0.9339, 0.8264, 0.9339, 0.8264, 0.915, 0.8636, 0.915, 0.09271, 0.2967, 0.06893, 0.2976, 0.0666, 0.2386, 0.09037, 0.2376, 0.2265, 0.7477, 0.2265, 0.7716, 0.132, 0.7716, 0.132, 0.7477, 0.3346, 0.6714, 0.3346, 0.5999, 0.3659, 0.5999, 0.3659, 0.6714, 0.462, 0.6667, 0.4671, 0.69, 0.3974, 0.7053, 0.3923, 0.6821, 0.623, 0.07527, 0.6834, 0.09152, 0.689, 0.1418, 0.6421, 0.1292, 0.6008, 0.8797, 0.6008, 0.9387, 0.5872, 0.9311, 0.5872, 0.8874, 0.0, 0.0, 0.0, 0.0, 0.0, 0.0, 0.0, 0.0, 0.0, 0.0, 0.0, 0.0, 0.0, 0.0, 0.0, 0.0, 0.0, 0.0, 0.0, 0.0, 0.0, 0.0, 0.0, 0.0, 0.6008, 0.8797, 0.6246, 0.8797, 0.6246, 0.9387, 0.6008, 0.9387, 0.9758, 0.7439, 0.9758, 0.7677, 0.9365, 0.7677, 0.9365, 0.7439, 0.9184, 0.9426, 0.879, 0.9426, 0.879, 0.9342, 0.9184, 0.9342, 0.9184, 0.9426, 0.9184, 0.9665, 0.879, 0.9665, 0.879, 0.9426, 1.135e-08, 0.9406, 0.02381, 0.9406, 0.02381, 0.9951, 0.0, 0.9951, 0.0, 0.0, 0.0, 0.0, 0.0, 0.0, 0.0, 0.0, 0.0, 0.0, 0.0, 0.0, 0.0, 0.0, 0.0, 0.0, 0.0, 0.0, 0.0, 0.0, 0.0, 0.0, 0.0, 0.0, 0.3918, 0.7131, 0.3918, 0.8048, 0.3843, 0.7899, 0.3843, 0.728, 0.5638, 0.4306, 0.54, 0.4306, 0.54, 0.3679, 0.5638, 0.3679, 0.7051, 0.1006, 0.7735, 0.09606, 0.7747, 0.1151, 0.7063, 0.1196, 0.5638, 0.4306, 0.5638, 0.3679, 0.5829, 0.3679, 0.5829, 0.4306, 0.8262, 0.8682, 0.8689, 0.8682, 0.8616, 0.915, 0.8285, 0.915, 0.7719, 0.07223, 0.7735, 0.09606, 0.7051, 0.1006, 0.7035, 0.07673, 0.7735, 0.09606, 0.7719, 0.07223, 0.7852, 0.07135, 0.7868, 0.09518, 0.7481, 0.8134, 0.7635, 0.8136, 0.7732, 0.8612, 0.7612, 0.861, 0.5638, 0.3679, 0.54, 0.3679, 0.54, 0.1976, 0.5638, 0.1976, 0.1212, 0.7487, 0.09742, 0.7487, 0.09742, 0.5784, 0.1212, 0.5784, 0.6174, 0.9897, 0.6174, 0.9658, 0.6308, 0.9658, 0.6308, 0.9897, 1.044e-06, 0.5244, 0.05391, 0.5244, 0.05391, 0.5435, 6.358e-07, 0.5435, 0.1248, 0.2369, 0.1248, 0.4071, 0.1115, 0.4071, 0.1115, 0.2369, 0.07436, 0.8533, 0.0704, 0.8298, 0.109, 0.8233, 0.113, 0.8468, 0.8411, 0.2585, 0.8411, 0.2347, 0.8845, 0.2347, 0.8845, 0.2585, 4.541e-08, 0.846, 0.00914, 0.846, 0.00914, 0.883, 0.0, 0.883, 0.00914, 0.846, 0.00914, 0.8221, 0.05259, 0.8221, 0.05259, 0.846, 0.2081, 0.9599, 0.2042, 0.9363, 0.2393, 0.9347, 0.2377, 0.9585, 0.3906, 0.4334, 0.361, 0.4334, 0.361, 0.3952, 0.3906, 0.3952, 0.4, 0.9006, 0.3965, 0.8769, 0.4417, 0.8769, 0.4381, 0.9006, 0.4458, 0.8565, 0.4493, 0.8326, 0.4874, 0.8326, 0.491, 0.8565, 0.2198, 0.8903, 0.2198, 0.8665, 0.2637, 0.8665, 0.2637, 0.8903, 0.9742, 0.06356, 0.952, 0.06356, 0.952, 1.253e-07, 0.9742, 0.0, 0.9742, 0.06356, 0.9742, 0.08744, 0.952, 0.08744, 0.952, 0.06356, 0.9712, 0.9746, 0.9712, 0.9306, 0.9935, 0.9306, 0.9935, 0.9746, 0.9699, 0.5262, 0.9699, 0.5023, 0.9922, 0.5023, 0.9922, 0.5262, 0.4905, 0.704, 0.4738, 0.704, 0.4738, 0.6668, 0.4905, 0.6668, 0.2198, 0.8665, 0.2198, 0.8903, 0.2032, 0.8903, 0.2032, 0.8665, 0.9935, 0.9306, 0.9712, 0.9306, 0.9712, 0.9139, 0.9935, 0.9139, 0.9071, 0.6228, 0.9092, 0.6465, 0.8721, 0.6498, 0.87, 0.6261, 0.07442, 0.4363, 0.0982, 0.4354, 0.09881, 0.4509, 0.07503, 0.4518, 0.9071, 0.6228, 0.87, 0.6261, 0.8785, 0.5774, 0.9073, 0.5748, 0.7638, 0.7897, 0.7484, 0.7895, 0.7485, 0.7785, 0.764, 0.7787, 0.2641, 0.7867, 0.2641, 0.7131, 0.2982, 0.7378, 0.2982, 0.7862, 0.7612, 0.861, 0.7732, 0.8612, 0.785, 0.8861, 0.7771, 0.886, 0.2886, 0.2317, 0.2886, 0.2923, 0.2641, 0.3118, 0.2641, 0.2719, 0.9073, 0.5748, 0.8785, 0.5774, 0.8912, 0.551, 0.9102, 0.5494, 0.7732, 0.8612, 0.8073, 0.8616, 0.8074, 0.8864, 0.785, 0.8861, 0.1077, 0.09474, 0.1077, 0.03412, 0.132, 0.0743, 0.132, 0.1142, 0.04513, 0.7741, 0.01144, 0.7741, 0.01416, 0.7487, 0.03635, 0.7487, 0.8526, 0.5063, 0.8856, 0.5063, 0.8829, 0.5312, 0.8611, 0.5312, 0.879, 0.6674, 0.9121, 0.6674, 0.9038, 0.7076, 0.882, 0.7076, 0.8434, 0.3057, 0.8771, 0.3057, 0.8683, 0.3301, 0.8461, 0.3301, 0.1563, 0.08371, 0.1563, 0.2023, 0.132, 0.1623, 0.132, 0.08417, 0.1113, 0.7749, 0.08135, 0.78, 0.0994, 0.752, 0.1191, 0.7487, 0.8453, 0.4587, 0.8879, 0.4587, 0.8856, 0.5063, 0.8526, 0.5063, 0.7719, 0.07223, 0.7035, 0.07673, 0.7256, 0.02828, 0.7786, 0.02479, 0.3108, 0.6714, 0.3108, 0.7088, 0.2641, 0.7131, 0.2641, 0.6842, 0.05391, 0.5006, 1.408e-06, 0.5006, 0.002331, 0.4518, 0.04413, 0.4518, 0.3108, 0.5999, 0.3108, 0.6714, 0.2641, 0.6842, 0.2641, 0.6287, 0.5764, 0.8666, 0.5856, 0.8668, 0.5869, 0.9137, 0.5798, 0.9135, 0.9894, 0.6132, 0.9802, 0.6138, 0.9813, 0.5666, 0.9884, 0.5661, 0.06893, 0.2976, 0.07268, 0.3924, 0.02595, 0.3938, 0.02304, 0.3204, 0.109, 0.8233, 0.0704, 0.8298, 0.08135, 0.78, 0.1113, 0.7749, 0.0704, 0.5784, 0.0704, 0.7487, 0.02382, 0.7288, 0.02382, 0.5968, 0.8411, 0.2585, 0.8845, 0.2585, 0.8771, 0.3057, 0.8434, 0.3057, 0.54, 0.1976, 0.54, 0.3679, 0.4923, 0.3494, 0.4923, 0.2174, 0.462, 0.6667, 0.3923, 0.6821, 0.4104, 0.6299, 0.4644, 0.618, 0.07268, 0.3924, 0.07442, 0.4363, 0.0273, 0.4279, 0.02595, 0.3938, 0.54, 0.3679, 0.54, 0.4306, 0.4923, 0.398, 0.4923, 0.3494, 0.05259, 0.8221, 0.00914, 0.8221, 0.01144, 0.7741, 0.04513, 0.7741, 0.7635, 0.8136, 0.8074, 0.8141, 0.8073, 0.8616, 0.7732, 0.8612, 0.0607, 0.1976, 0.0607, 0.1536, 0.1077, 0.1532, 0.1077, 0.1873, 0.4808, 3.166e-06, 0.4808, 0.1529, 0.434, 0.1525, 0.434, 0.03398, 0.7872, 0.2756, 0.8411, 0.2756, 0.8313, 0.3228, 0.7895, 0.3228, 0.1225, 0.5006, 0.05391, 0.5006, 0.04413, 0.4518, 0.09727, 0.4518, 0.2034, 0.08333, 0.2034, 0.2362, 0.1563, 0.2023, 0.1563, 0.08371, 0.5229, 0.5729, 0.4954, 0.5729, 0.4954, 0.5408, 0.5229, 0.5408, 0.7987, 0.6442, 0.8187, 0.6442, 0.8187, 0.6665, 0.7987, 0.6665, 0.882, 0.8085, 0.882, 0.786, 0.9038, 0.786, 0.9038, 0.8085, 0.3537, 0.7862, 0.3537, 0.8087, 0.3347, 0.8087, 0.3347, 0.7862, 0.3537, 0.7862, 0.3347, 0.7862, 0.3347, 0.7378, 0.3537, 0.7378, 0.9038, 0.7475, 0.882, 0.7475, 0.882, 0.7076, 0.9038, 0.7076, 0.9038, 0.786, 0.882, 0.786, 0.882, 0.7475, 0.9038, 0.7475, 0.1255, 0.8562, 0.1302, 0.8564, 0.1266, 0.9344, 0.122, 0.9342, 0.3347, 0.7378, 0.3347, 0.7862, 0.2982, 0.7862, 0.2982, 0.7378, 0.5229, 0.5729, 0.5229, 0.5408, 0.5579, 0.5408, 0.5579, 0.5729, 0.5579, 0.5408, 0.5229, 0.5408, 0.5229, 0.4539, 0.5579, 0.4539, 0.3347, 0.8087, 0.3537, 0.8087, 0.3537, 0.8166, 0.3347, 0.8166, 0.0273, 0.4279, 0.02777, 0.44, 0.003115, 0.4247, 0.002802, 0.4168, 0.5341, 0.6112, 0.4923, 0.6112, 0.4954, 0.5729, 0.5229, 0.5729, 0.2641, 0.7131, 0.3194, 0.7131, 0.3347, 0.7378, 0.2982, 0.7378, 0.3194, 0.7131, 0.3483, 0.7131, 0.3537, 0.7378, 0.3347, 0.7378, 0.7895, 0.3228, 0.8313, 0.3228, 0.8198, 0.3473, 0.7923, 0.3473, 0.4644, 0.618, 0.4104, 0.6299, 0.4382, 0.5989, 0.4738, 0.5911, 0.5872, 0.5626, 0.5872, 0.6112, 0.5579, 0.5729, 0.5579, 0.5408, 0.02304, 0.3204, 0.02595, 0.3938, 0.001914, 0.3944, 0.0, 0.346, 0.6421, 0.1292, 0.689, 0.1418, 0.7035, 0.171, 0.6727, 0.1627, 0.5872, 0.6112, 0.5341, 0.6112, 0.5229, 0.5729, 0.5579, 0.5729, 0.1077, 0.2178, 0.1077, 0.1873, 0.132, 0.1752, 0.132, 0.1953, 0.1077, 0.1532, 0.1077, 0.09474, 0.132, 0.1142, 0.132, 0.1527, 0.9884, 0.5661, 0.9813, 0.5666, 0.9847, 0.5421, 0.9894, 0.5417, 0.7786, 0.02479, 0.7256, 0.02828, 0.7536, 0.002297, 0.7886, 0.0, 0.2886, 0.2923, 0.2886, 0.3508, 0.2641, 0.3503, 0.2641, 0.3118, 0.02595, 0.3938, 0.0273, 0.4279, 0.002802, 0.4168, 0.001914, 0.3944, 0.02382, 0.5968, 0.02382, 0.7288, 1.135e-08, 0.7055, 0.0, 0.6185, 0.1302, 0.9746, 0.1231, 0.9743, 0.122, 0.9342, 0.1266, 0.9344, 0.1077, 0.1873, 0.1077, 0.1532, 0.132, 0.1527, 0.132, 0.1752, 0.5872, 0.4306, 0.5872, 0.5626, 0.5579, 0.5408, 0.5579, 0.4539, 0.434, 0.03398, 0.434, 0.1525, 0.4099, 0.1521, 0.4099, 0.07399, 0.2886, 0.3508, 0.2886, 0.3849, 0.2641, 0.3728, 0.2641, 0.3503, 0.5038, 0.1966, 0.4762, 0.1966, 0.4762, 0.1529, 0.5038, 0.1529, 0.4762, 0.1529, 0.4762, 0.1966, 0.4471, 0.1966, 0.4471, 0.1529, 0.9339, 0.9268, 0.9339, 0.9859, 0.9207, 0.9782, 0.9207, 0.9345, 0.879, 0.9665, 0.9184, 0.9665, 0.9182, 0.9798, 0.8891, 0.9798, 0.878, 0.915, 0.878, 0.9741, 0.8648, 0.9665, 0.8648, 0.9227, 0.0666, 0.2386, 0.06893, 0.2976, 0.05503, 0.2905, 0.0533, 0.2468, 0.8264, 0.9577, 0.8636, 0.9577, 0.8538, 0.971, 0.8262, 0.971, 0.9758, 0.7439, 0.9365, 0.7439, 0.9465, 0.7301, 0.9757, 0.7301, 0.3923, 0.6645, 0.368, 0.6645, 0.3701, 0.6208, 0.3901, 0.6208, 0.3229, 0.0, 0.3459, 0.01893, 0.3459, 0.0567, 0.3229, 0.04589, 0.5127, 0.7068, 0.5829, 0.7068, 0.5746, 0.7284, 0.5168, 0.7284, 0.8922, 0.4, 0.9159, 0.3979, 0.9074, 0.4441, 0.8879, 0.4458, 0.339, 0.4482, 0.339, 0.4023, 0.361, 0.4212, 0.361, 0.459, 0.1189, 0.9211, 0.0704, 0.9211, 0.07123, 0.8995, 0.1112, 0.8995, 0.6974, 0.3382, 0.6974, 0.2227, 0.7195, 0.1976, 0.7195, 0.2927, 0.6329, 0.8887, 0.6545, 0.8797, 0.6545, 0.9439, 0.6329, 0.9666, 0.7481, 0.9086, 0.7966, 0.9086, 0.7889, 0.9306, 0.7489, 0.9306, 0.7656, 0.3132, 0.7656, 0.1976, 0.7872, 0.2431, 0.7872, 0.3382, 0.9718, 0.8054, 0.9608, 0.8, 0.9628, 0.7761, 0.9718, 0.7805, 0.7445, 0.8732, 0.7219, 0.8504, 0.7219, 0.7863, 0.7445, 0.7953, 0.2169, 0.2362, 0.1528, 0.3356, 0.132, 0.3269, 0.1848, 0.2452, 0.1854, 0.4389, 0.1863, 0.4336, 0.2551, 0.4336, 0.2632, 0.4389, 0.6752, 0.3382, 0.6752, 0.2227, 0.6974, 0.2227, 0.6974, 0.3382, 0.09264, 0.9434, 0.117, 0.9434, 0.117, 0.9657, 0.09264, 0.9657, 0.7481, 0.8864, 0.7966, 0.8864, 0.7966, 0.9086, 0.7481, 0.9086, 0.4458, 0.8565, 0.491, 0.8565, 0.491, 0.8789, 0.4458, 0.8789, 0.1756, 0.9055, 0.1756, 0.9407, 0.1533, 0.9407, 0.1533, 0.9055, 0.982, 0.1371, 0.966, 0.1358, 0.9678, 0.1135, 0.9839, 0.1149, 0.9934, 0.9746, 0.9934, 0.9985, 0.9712, 0.9985, 0.9712, 0.9746, 0.1756, 0.8816, 0.1756, 0.9055, 0.1533, 0.9055, 0.1533, 0.8816, 0.4417, 0.8769, 0.3965, 0.8769, 0.3965, 0.8546, 0.4417, 0.8546, 0.878, 0.9741, 0.878, 0.998, 0.8558, 0.998, 0.8558, 0.9741, 0.2694, 0.05809, 0.2641, 0.06109, 0.2641, 0.04614, 0.2694, 0.04195, 0.3167, 0.5999, 0.339, 0.5999, 0.339, 0.4603, 0.3167, 0.4603, 0.4357, 0.4358, 0.4357, 0.5546, 0.4135, 0.5546, 0.4135, 0.4358, 0.2399, 0.9683, 0.2393, 0.9555, 0.2542, 0.9555, 0.2621, 0.9683, 0.879, 0.6757, 0.8761, 0.6836, 0.8491, 0.6836, 0.8485, 0.6757, 0.5614, 0.9761, 0.5614, 1.0, 0.5392, 1.0, 0.5392, 0.9761, 0.611, 0.7779, 0.611, 0.6595, 0.6332, 0.6595, 0.6332, 0.7779, 0.3167, 0.4482, 0.3167, 0.4023, 0.339, 0.4023, 0.339, 0.4482, 0.2641, 0.9102, 0.2641, 0.823, 0.2863, 0.823, 0.2863, 0.9102, 0.1189, 0.9434, 0.0704, 0.9434, 0.0704, 0.9211, 0.1189, 0.9211, 0.2356, 0.2483, 0.1714, 0.3477, 0.1528, 0.3356, 0.2169, 0.2362, 0.1961, 0.8593, 0.1961, 0.8816, 0.1504, 0.8816, 0.1504, 0.8593, 0.6545, 0.9666, 0.6545, 0.9911, 0.6323, 0.9911, 0.6323, 0.9667, 0.5145, 0.7478, 0.4923, 0.7478, 0.4966, 0.7384, 0.5148, 0.7384, 0.4485, 0.4266, 0.4485, 0.3275, 0.4707, 0.3275, 0.4707, 0.4266, 0.631, 0.4347, 0.631, 0.5604, 0.6087, 0.5604, 0.6087, 0.4347, 0.5145, 0.7478, 0.5145, 0.8395, 0.4923, 0.8395, 0.4923, 0.7478, 0.5127, 0.6845, 0.5829, 0.6845, 0.5829, 0.7068, 0.5127, 0.7068, 0.3459, 0.06674, 0.3459, 0.1816, 0.3018, 0.1816, 0.3018, 0.06674, 0.794, 0.655, 0.7188, 0.655, 0.7188, 0.5948, 0.794, 0.5948, 0.3459, 0.06674, 0.3572, 0.08681, 0.3572, 0.1615, 0.3459, 0.1816, 0.1112, 0.8995, 0.07123, 0.8995, 0.07691, 0.8898, 0.1055, 0.8898, 0.6514, 0.3923, 0.6803, 0.3923, 0.6803, 0.4296, 0.6514, 0.4296, 0.3701, 0.4358, 0.3901, 0.4358, 0.3901, 0.5392, 0.3701, 0.5392, 0.9303, 0.1228, 0.9108, 0.1249, 0.9009, 0.02797, 0.9204, 0.02596, 0.9159, 0.5388, 0.8964, 0.5405, 0.8879, 0.4458, 0.9074, 0.4441, 0.3701, 0.5392, 0.3901, 0.5392, 0.3901, 0.6208, 0.3701, 0.6208, 0.6765, 0.6874, 0.7481, 0.6874, 0.7481, 0.7852, 0.6765, 0.7852, 0.3459, 0.06674, 0.3459, 0.0567, 0.4099, 0.0567, 0.4099, 0.06674, 0.3459, 0.0567, 0.3459, 0.01893, 0.4099, 0.01893, 0.4099, 0.0567, 0.3018, 0.06674, 0.3018, 0.05346, 0.3459, 0.05346, 0.3459, 0.06674, 0.2226, 0.6041, 0.1523, 0.6041, 0.1565, 0.5822, 0.2143, 0.5822, 0.9814, 0.3595, 0.9597, 0.3823, 0.9597, 0.3382, 0.9814, 0.3059, 0.4707, 0.4266, 0.4707, 0.3275, 0.4923, 0.3011, 0.4923, 0.3827, 0.1533, 0.8816, 0.1533, 0.9055, 0.132, 0.9138, 0.132, 0.8942, 0.3229, 0.05809, 0.3229, 0.04195, 0.3459, 0.05346, 0.3459, 0.06674, 0.2694, 0.05809, 0.3018, 0.06674, 0.3018, 0.1816, 0.2694, 0.1976, 0.6087, 0.5604, 0.6087, 0.6595, 0.5872, 0.6156, 0.5872, 0.534, 0.1533, 0.9055, 0.1533, 0.9407, 0.132, 0.9428, 0.132, 0.9138, 0.2694, 0.04195, 0.3018, 0.05346, 0.3018, 0.06674, 0.2694, 0.05809, 0.7445, 0.9269, 0.7219, 0.8946, 0.7219, 0.8504, 0.7445, 0.8732, 0.2032, 0.9599, 0.2258, 0.9673, 0.2258, 0.9941, 0.2072, 0.988, 0.09264, 0.9657, 0.117, 0.9657, 0.1148, 0.9871, 0.09471, 0.9871, 0.2382, 0.9124, 0.2032, 0.9141, 0.2104, 0.8917, 0.2393, 0.8903, 0.9576, 0.5417, 0.9576, 0.6149, 0.9359, 0.6471, 0.9359, 0.5869, 0.2863, 0.9102, 0.2863, 0.823, 0.3085, 0.8166, 0.3085, 0.8884, 0.4458, 0.8789, 0.491, 0.8789, 0.4789, 0.9005, 0.4417, 0.9005, 0.6548, 0.9614, 0.6548, 0.8698, 0.6865, 0.8812, 0.6865, 0.9566, 0.33, 0.823, 0.33, 0.9102, 0.3085, 0.8884, 0.3085, 0.8166, 0.6087, 0.4347, 0.6087, 0.5604, 0.5872, 0.534, 0.5872, 0.4306, 0.4417, 0.8546, 0.3965, 0.8546, 0.3923, 0.8326, 0.4295, 0.8326, 0.7074, 0.5494, 0.7987, 0.5494, 0.794, 0.5948, 0.7188, 0.5948, 0.6548, 0.7863, 0.6548, 0.6674, 0.6765, 0.6874, 0.6765, 0.7852, 0.4707, 0.3275, 0.4707, 0.2017, 0.4923, 0.1976, 0.4923, 0.3011, 0.9339, 0.8817, 0.9339, 0.8085, 0.9563, 0.8537, 0.9563, 0.9139, 0.4135, 0.4358, 0.4135, 0.5546, 0.3923, 0.5538, 0.3923, 0.456, 0.9066, 0.002443, 0.9303, 0.0, 0.9204, 0.02596, 0.9009, 0.02797, 0.339, 0.5999, 0.361, 0.5839, 0.361, 0.469, 0.339, 0.4603, 0.6332, 0.7779, 0.6332, 0.6595, 0.6548, 0.6846, 0.6548, 0.782, 0.339, 0.4603, 0.339, 0.4482, 0.361, 0.459, 0.361, 0.469, 0.4109, 0.5546, 0.4109, 0.5911, 0.3947, 0.5864, 0.3947, 0.5585, 0.4357, 0.5546, 0.4357, 0.5911, 0.4109, 0.5911, 0.4109, 0.5546, 0.5663, 1.367e-07, 0.5663, 0.0365, 0.5415, 0.0365, 0.5415, 0.0, 0.7457, 0.4254, 0.7457, 0.3382, 0.7706, 0.3382, 0.7706, 0.4254, 0.6982, 0.8162, 0.6744, 0.8162, 0.6744, 0.8045, 0.6982, 0.8045, 0.6744, 0.8045, 0.6744, 0.8162, 0.6653, 0.8162, 0.6653, 0.8045, 0.6653, 0.8162, 0.6744, 0.8162, 0.6744, 0.8334, 0.6653, 0.8334, 0.6653, 0.8334, 0.6744, 0.8334, 0.6744, 0.8454, 0.6653, 0.8454, 0.7219, 0.7863, 0.7219, 0.8101, 0.6982, 0.8162, 0.6982, 0.8045, 0.6548, 0.8453, 0.6548, 0.8101, 0.6653, 0.8162, 0.6653, 0.8334, 0.9697, 0.4927, 0.9697, 0.5414, 0.9601, 0.5402, 0.9601, 0.5164, 0.6548, 0.8101, 0.6548, 0.7863, 0.6653, 0.8045, 0.6653, 0.8162, 0.6734, 0.7863, 0.7219, 0.7863, 0.6982, 0.8045, 0.6744, 0.8045, 0.8237, 0.1215, 0.848, 0.1215, 0.8237, 0.1311, 0.8118, 0.1311, 0.2363, 0.9599, 0.2363, 0.997, 0.2258, 0.997, 0.2258, 0.9599, 0.543, 0.9092, 0.543, 0.8427, 0.5707, 0.8427, 0.5707, 0.9092, 0.8641, 0.1043, 0.8641, 0.1915, 0.848, 0.187, 0.848, 0.1206, 0.09264, 0.9434, 0.09264, 0.9921, 0.0704, 0.9867, 0.0704, 0.9496, 0.8137, 0.396, 0.8137, 0.3473, 0.8356, 0.3535, 0.8356, 0.3906, 0.5756, 0.9254, 0.5392, 0.9254, 0.543, 0.9092, 0.5707, 0.9092, 0.7706, 0.4254, 0.7706, 0.3382, 0.7867, 0.3545, 0.7867, 0.4209, 0.4989, 0.6845, 0.5127, 0.6845, 0.5052, 0.7066, 0.4947, 0.7066, 0.3572, 0.08681, 0.3988, 0.08681, 0.3988, 0.1615, 0.3572, 0.1615, 0.3459, 0.1816, 0.3572, 0.1615, 0.3988, 0.1615, 0.4099, 0.1816, 0.4099, 0.1816, 0.3988, 0.1615, 0.3988, 0.08681, 0.4099, 0.06674, 0.4099, 0.06674, 0.3988, 0.08681, 0.3572, 0.08681, 0.3459, 0.06674, 0.5038, 0.1529, 0.5324, 0.1529, 0.5324, 0.1944, 0.5038, 0.1944, 0.5168, 0.7284, 0.5746, 0.7284, 0.5664, 0.7384, 0.525, 0.7384, 0.7489, 0.9306, 0.7889, 0.9306, 0.7832, 0.9408, 0.7546, 0.9408, 0.2143, 0.5822, 0.1565, 0.5822, 0.1647, 0.5723, 0.2061, 0.5723, 0.8962, 0.01805, 0.8962, 0.08001, 0.8755, 0.08, 0.8755, 0.01805, 0.8703, 0.003221, 0.9009, 0.003222, 0.8962, 0.01805, 0.8755, 0.01805, 0.9009, 0.09486, 0.8703, 0.09485, 0.8755, 0.08, 0.8962, 0.08001, 0.4837, 0.7435, 0.3923, 0.7435, 0.4071, 0.736, 0.4689, 0.736, 0.1402, 0.4595, 0.1481, 0.4768, 0.1481, 0.5646, 0.1401, 0.5723, 0.3905, 0.9545, 0.3905, 0.9979, 0.3775, 0.9979, 0.3775, 0.9545, 0.9937, 0.1135, 0.9937, 0.1766, 0.9839, 0.1766, 0.9839, 0.1135, 0.0, 0.9406, 5.322e-09, 0.883, 0.04589, 0.883, 0.04589, 0.9406, 0.1834, 0.5723, 0.1877, 0.554, 0.2249, 0.554, 0.2462, 0.5723, 0.1419, 0.807, 0.132, 0.803, 0.1607, 0.803, 0.1789, 0.807, 0.1504, 0.8286, 0.1419, 0.807, 0.1789, 0.807, 0.1961, 0.8286, 0.9296, 0.3533, 0.9083, 0.3328, 0.9083, 0.2199, 0.9296, 0.2138, 0.2862, 0.4482, 0.2862, 0.4603, 0.2641, 0.4666, 0.2641, 0.4567, 0.9296, 0.2138, 0.9083, 0.2199, 0.9083, 0.2069, 0.9296, 0.1976, 0.2862, 0.4023, 0.2862, 0.4482, 0.2641, 0.4567, 0.2641, 0.4196, 0.9635, 0.1664, 0.9795, 0.1677, 0.9839, 0.1898, 0.9709, 0.1887, 0.9699, 0.4134, 0.9699, 0.4866, 0.9472, 0.4439, 0.9472, 0.3979, 0.1854, 0.4389, 0.1834, 0.4595, 0.1402, 0.4595, 0.132, 0.4389, 0.5451, 0.8395, 0.5451, 0.7478, 0.5683, 0.7536, 0.5683, 0.8112, 0.0692, 0.9943, 0.04762, 0.9865, 0.04762, 0.9431, 0.0692, 0.9406, 0.1877, 0.4874, 0.2249, 0.4874, 0.2249, 0.554, 0.1877, 0.554, 0.122, 0.8562, 0.122, 0.7434, 0.132, 0.7617, 0.132, 0.8283, 0.2462, 0.4595, 0.2249, 0.4874, 0.1877, 0.4874, 0.1834, 0.4595, 0.9303, 0.1128, 0.9303, 0.0, 0.952, 0.02787, 0.952, 0.09452, 0.1818, 0.5646, 0.1481, 0.5646, 0.1481, 0.4768, 0.1818, 0.4768, 0.1401, 0.5723, 0.1481, 0.5646, 0.1818, 0.5646, 0.1834, 0.5723, 0.1834, 0.4595, 0.1818, 0.4768, 0.1481, 0.4768, 0.1402, 0.4595, 0.9814, 0.3059, 0.9814, 0.1931, 0.9872, 0.2104, 0.9872, 0.2981, 0.5392, 0.8585, 0.5392, 0.9075, 0.5104, 0.9075, 0.5104, 0.8585, 0.9913, 0.3059, 0.9913, 0.3689, 0.9814, 0.3706, 0.9814, 0.3215, 0.4923, 0.8427, 0.5293, 0.8427, 0.5392, 0.8585, 0.5104, 0.8585, 0.4923, 0.9057, 0.4923, 0.8427, 0.5104, 0.8585, 0.5104, 0.9075, 0.7987, 0.6442, 0.7987, 0.5494, 0.87, 0.5494, 0.87, 0.6442, 0.132, 0.7716, 0.2265, 0.7716, 0.2265, 0.803, 0.132, 0.803, 0.9159, 0.4927, 0.9159, 0.3979, 0.9472, 0.3979, 0.9472, 0.4927, 0.3974, 0.7053, 0.4671, 0.69, 0.4738, 0.7206, 0.4042, 0.736, 0.4417, 0.9595, 0.4417, 0.9005, 0.481, 0.9005, 0.481, 0.9595, 0.6246, 0.9387, 0.6246, 0.8797, 0.6329, 0.8797, 0.6329, 0.9387, 0.4893, 0.9005, 0.4893, 0.9595, 0.481, 0.9595, 0.481, 0.9005, 0.9365, 0.7677, 0.9758, 0.7677, 0.9758, 0.7761, 0.9365, 0.7761, 0.3457, 0.9693, 0.3085, 0.9693, 0.3085, 0.9102, 0.3457, 0.9102, 0.09271, 0.2967, 0.09037, 0.2376, 0.1092, 0.2369, 0.1115, 0.2959, 0.8074, 0.875, 0.8074, 0.8376, 0.8262, 0.8376, 0.8262, 0.875, 0.8074, 0.8376, 0.8074, 0.7785, 0.8262, 0.7785, 0.8262, 0.8376, 0.2265, 0.6997, 0.2638, 0.6997, 0.2638, 0.7945, 0.2265, 0.7945, 0.9992, 0.6149, 0.9992, 0.6523, 0.9842, 0.6523, 0.9842, 0.6149, 0.985, 0.7675, 0.985, 0.7301, 1.0, 0.7301, 1.0, 0.7675, 0.09646, 0.3914, 0.09271, 0.2967, 0.1078, 0.2961, 0.1115, 0.3908, 0.5392, 0.9254, 0.5765, 0.9254, 0.5765, 0.9761, 0.5392, 0.9761, 0.0, 0.0, 0.0, 0.0, 0.0, 0.0, 0.0, 0.0, 0.0, 0.0, 0.0, 0.0, 0.0, 0.0, 0.0, 0.0, 0.0, 0.0, 0.0, 0.0, 0.0, 0.0, 0.0, 0.0, 0.4471, 0.1529, 0.4471, 0.1969, 0.4099, 0.1969, 0.4099, 0.1529, 0.4923, 0.9075, 0.5362, 0.9075, 0.5362, 0.9583, 0.4923, 0.9583, 0.9712, 0.9647, 0.9339, 0.9647, 0.9339, 0.9139, 0.9712, 0.9139, 0.308, 0.961, 0.2641, 0.961, 0.2641, 0.9102, 0.308, 0.9102, 0.4146, 0.9493, 0.4146, 0.9933, 0.3923, 0.9933, 0.3923, 0.9493, 0.889, 0.128, 0.9328, 0.128, 0.9328, 0.1915, 0.889, 0.1915, 0.7219, 0.9269, 0.7442, 0.9269, 0.7442, 0.9904, 0.7219, 0.9904, 0.2637, 0.8665, 0.2198, 0.8665, 0.2198, 0.803, 0.2637, 0.803, 0.2464, 0.6895, 0.2464, 0.6671, 0.2631, 0.6671, 0.2631, 0.6895, 0.9922, 0.5023, 0.9699, 0.5023, 0.9699, 0.4652, 0.9922, 0.4652, 0.5384, 0.9955, 0.5161, 0.9955, 0.5161, 0.9583, 0.5384, 0.9583, 0.2198, 0.8665, 0.2032, 0.8665, 0.2032, 0.8293, 0.2198, 0.8293, 0.3039, 0.961, 0.3039, 0.9983, 0.2885, 0.9983, 0.2885, 0.961, 0.09881, 0.4509, 0.0982, 0.4354, 0.1092, 0.435, 0.1098, 0.4504, 0.8721, 0.6498, 0.9092, 0.6465, 0.9102, 0.6575, 0.8731, 0.6608, 0.7103, 0.9944, 0.7103, 0.957, 0.7212, 0.957, 0.7212, 0.9944, 0.7074, 0.6674, 0.6982, 0.6674, 0.6982, 0.6281, 0.7074, 0.6281, 0.7074, 0.5841, 0.6982, 0.5841, 0.6982, 0.4312, 0.7074, 0.4312, 0.7074, 0.6281, 0.6982, 0.6281, 0.6982, 0.5841, 0.7074, 0.5841, 0.6982, 0.5841, 0.6556, 0.5841, 0.6556, 0.5087, 0.6982, 0.5087, 0.6982, 0.5841, 0.6982, 0.6281, 0.6556, 0.6281, 0.6556, 0.5841, 0.6982, 0.5087, 0.6556, 0.5087, 0.6556, 0.4306, 0.6982, 0.4306, 0.6982, 0.6281, 0.6982, 0.6674, 0.6548, 0.6674, 0.6548, 0.6281, 0.8845, 0.2347, 0.8411, 0.2347, 0.8411, 0.1976, 0.8845, 0.1976, 0.8879, 0.4349, 0.8453, 0.4349, 0.8453, 0.3979, 0.8879, 0.3979, 0.2272, 0.2362, 0.2272, 0.08333, 0.2641, 0.08333, 0.2641, 0.2362, 0.00914, 0.846, 0.05259, 0.846, 0.05259, 0.883, 0.00914, 0.883, 0.03691, 1.685e-06, 0.03691, 0.07819, 0.0, 0.07818, 5.677e-09, 0.0, 0.3595, 0.2758, 0.3595, 0.1976, 0.3964, 0.1976, 0.3964, 0.2758, 0.2272, 0.03931, 0.2272, 1.088e-06, 0.2641, 2.784e-06, 0.2641, 0.03931, 0.07436, 0.8533, 0.113, 0.8468, 0.1191, 0.8833, 0.08049, 0.8898, 0.3595, 0.3952, 0.3595, 0.3512, 0.3964, 0.3512, 0.3964, 0.3952, 0.6945, 0.05003, 0.6341, 0.03378, 0.6432, 0.0, 0.7035, 0.01625, 0.6514, 0.3679, 0.6514, 0.4306, 0.5829, 0.4306, 0.5829, 0.3679, 0.6514, 0.3679, 0.5829, 0.3679, 0.5829, 0.1976, 0.6514, 0.1976, 0.124, 0.6038, 0.124, 0.4336, 0.132, 0.4336, 0.132, 0.6038, 0.8411, 0.2517, 0.7872, 0.2517, 0.7872, 0.2326, 0.8411, 0.2326, 0.09742, 0.5784, 0.09742, 0.7487, 0.07838, 0.7487, 0.07838, 0.5784, 0.6308, 0.9658, 0.6174, 0.9658, 0.6174, 0.9467, 0.6308, 0.9467, 0.05391, 0.5244, 0.1225, 0.5244, 0.1225, 0.5435, 0.05391, 0.5435, 0.6896, 0.06847, 0.6292, 0.05222, 0.6341, 0.03378, 0.6945, 0.05003, 0.5638, 0.3679, 0.5638, 0.1976, 0.5829, 0.1976, 0.5829, 0.3679, 0.06592, 0.7487, 0.06592, 0.9189, 0.05259, 0.9189, 0.05259, 0.7487, 0.6308, 0.9467, 0.6174, 0.9467, 0.6174, 0.9387, 0.6308, 0.9387, 0.07838, 0.5784, 0.07838, 0.7487, 0.0704, 0.7487, 0.0704, 0.5784, 0.7747, 0.1151, 0.788, 0.1142, 0.7886, 0.1222, 0.7753, 0.1231, 0.7872, 0.1349, 0.8411, 0.1349, 0.8411, 0.1976, 0.7872, 0.1976, 0.8411, 0.2326, 0.7872, 0.2326, 0.7872, 0.1976, 0.8411, 0.1976, 0.9713, 0.6674, 0.9713, 0.7301, 0.9365, 0.7301, 0.9365, 0.6674, 6.358e-07, 0.5435, 0.05391, 0.5435, 0.05391, 0.5784, 0.0, 0.5784, 0.8262, 0.875, 0.8262, 0.9622, 0.8207, 0.9553, 0.8207, 0.8902, 0.6865, 0.957, 0.6865, 0.8698, 0.7193, 0.8698, 0.7193, 0.957, 0.4619, 0.5524, 0.4595, 0.4358, 0.4923, 0.4358, 0.4923, 0.5546, 0.9296, 0.3778, 0.9296, 0.3128, 0.9597, 0.3059, 0.9597, 0.3931, 0.9365, 0.7931, 0.9121, 0.7931, 0.9121, 0.6674, 0.9365, 0.6674, 0.4247, 0.2017, 0.4247, 0.3275, 0.3964, 0.3275, 0.3964, 0.2017, 0.2641, 0.961, 0.2885, 0.961, 0.2885, 0.9894, 0.2641, 0.9894, 0.879, 0.9342, 0.879, 0.8085, 0.9074, 0.8085, 0.9074, 0.9342, 0.9801, 0.9129, 0.9563, 0.9129, 0.9563, 0.889, 0.9801, 0.889, 0.9577, 0.9886, 0.9577, 0.9647, 0.9688, 0.9647, 0.9688, 0.9886, 0.3775, 0.9545, 0.3775, 0.9306, 0.3885, 0.9306, 0.3885, 0.9545, 0.9758, 0.1113, 0.9758, 0.08744, 0.9868, 0.08744, 0.9868, 0.1113, 0.9083, 0.3622, 0.9269, 0.3622, 0.9269, 0.3974, 0.9083, 0.3974, 0.9907, 0.4652, 0.9699, 0.4652, 0.9719, 0.3979, 0.9905, 0.3979, 0.8237, 0.06736, 0.7886, 0.06736, 0.7886, 1.617e-06, 0.8237, 0.0, 0.5872, 0.8124, 0.6234, 0.8123, 0.6234, 0.8797, 0.5883, 0.8797, 0.3323, 0.9932, 0.3323, 0.9693, 0.3509, 0.9693, 0.3509, 0.9932, 0.2066, 0.3927, 0.2179, 0.3752, 0.2555, 0.4023, 0.2454, 0.418, 0.1331, 0.9428, 0.1547, 0.9428, 0.1558, 0.9891, 0.132, 0.9891, 0.7957, 0.9872, 0.7719, 0.9872, 0.7719, 0.9408, 0.7957, 0.9408, 0.7035, 0.1231, 0.7521, 0.1231, 0.7521, 0.1936, 0.7035, 0.1936, 0.7874, 0.5213, 0.7226, 0.5213, 0.7226, 0.4327, 0.7874, 0.4327, 0.0, 0.0, 0.0, 0.0, 0.0, 0.0, 0.0, 0.0, 0.7074, 0.5494, 0.7074, 0.4306, 0.7226, 0.4327, 0.7226, 0.5213, 0.7943, 0.5494, 0.7074, 0.5494, 0.7226, 0.5213, 0.7874, 0.5213, 0.0, 0.0, 0.0, 0.0, 0.0, 0.0, 0.0, 0.0, 0.0, 0.0, 0.0, 0.0, 0.0, 0.0, 0.0, 0.0, 0.7943, 0.4306, 0.7943, 0.5494, 0.7874, 0.5213, 0.7874, 0.4327, 0.8844, 0.39, 0.8593, 0.39, 0.8593, 0.3301, 0.8844, 0.3301, 0.8593, 0.3301, 0.8593, 0.39, 0.8411, 0.39, 0.8411, 0.3301, 0.5451, 0.7478, 0.5145, 0.7478, 0.5148, 0.7384, 0.5399, 0.7384, 0.9873, 0.8085, 0.9873, 0.8817, 0.9779, 0.875, 0.9779, 0.815, 0.5869, 0.9137, 0.5869, 0.9868, 0.5774, 0.9803, 0.5774, 0.9203, 0.848, 0.09485, 0.8703, 0.09485, 0.8706, 0.1043, 0.8523, 0.1043, 0.8761, 0.8002, 0.8491, 0.8002, 0.8491, 0.7527, 0.8761, 0.7527, 0.8491, 0.7527, 0.8491, 0.6836, 0.8761, 0.6836, 0.8761, 0.7527, 0.8491, 0.8002, 0.8294, 0.8002, 0.8294, 0.7527, 0.8491, 0.7527, 0.8491, 0.7527, 0.8294, 0.7527, 0.8294, 0.6836, 0.8491, 0.6836, 0.8485, 0.6757, 0.8491, 0.6836, 0.8294, 0.6836, 0.8262, 0.6757, 0.361, 0.4334, 0.3663, 0.4414, 0.3663, 0.5105, 0.361, 0.5114, 0.8262, 0.8073, 0.8294, 0.8002, 0.8491, 0.8002, 0.8485, 0.8073, 0.8485, 0.8073, 0.8491, 0.8002, 0.8761, 0.8002, 0.879, 0.8073, 0.9881, 0.0, 0.9881, 0.07797, 0.979, 0.06515, 0.979, 0.01284, 0.1961, 0.8286, 0.2032, 0.8286, 0.2032, 0.8593, 0.1961, 0.8593, 0.6548, 0.782, 0.6548, 0.86, 0.6477, 0.86, 0.6477, 0.782, 0.3167, 0.4023, 0.2862, 0.4023, 0.2862, 0.3952, 0.3167, 0.3952, 0.2393, 0.9032, 0.2542, 0.9032, 0.2542, 0.9555, 0.2393, 0.9555, 0.9423, 0.1787, 0.9423, 0.1264, 0.9628, 0.1264, 0.9628, 0.1787, 0.9811, 0.07798, 0.9742, 0.06515, 0.9742, 0.01284, 0.9811, 1.025e-07, 0.9328, 0.1915, 0.9423, 0.1787, 0.9628, 0.1787, 0.9635, 0.1915, 0.2621, 0.8903, 0.2542, 0.9032, 0.2393, 0.9032, 0.2399, 0.8903, 0.9328, 0.1135, 0.9423, 0.1264, 0.9423, 0.1787, 0.9328, 0.1915, 0.9635, 0.1135, 0.9628, 0.1264, 0.9423, 0.1264, 0.9328, 0.1135, 0.985, 0.8081, 0.9758, 0.7954, 0.9758, 0.7431, 0.985, 0.7301, 0.9415, 0.4927, 0.9601, 0.4927, 0.9601, 0.5375, 0.9415, 0.5375, 0.9159, 0.4927, 0.9415, 0.4927, 0.9415, 0.5375, 0.9159, 0.5375, 0.3522, 0.9325, 0.3457, 0.9328, 0.3457, 0.9142, 0.3522, 0.9102, 0.3522, 0.9632, 0.3457, 0.9584, 0.3457, 0.9328, 0.3522, 0.9325, 0.3908, 0.8584, 0.3843, 0.8539, 0.3843, 0.8091, 0.3908, 0.8048, 0.0524, 0.936, 0.04589, 0.932, 0.04589, 0.9134, 0.0524, 0.9137, 0.8453, 0.5344, 0.8169, 0.5344, 0.8169, 0.4051, 0.8453, 0.4051, 0.8169, 0.5344, 0.7963, 0.5344, 0.7963, 0.4051, 0.8169, 0.4051, 0.8453, 0.5344, 0.8453, 0.5494, 0.8169, 0.5494, 0.8169, 0.5344, 0.8169, 0.5494, 0.7963, 0.5494, 0.7963, 0.5344, 0.8169, 0.5344, 0.2694, 0.1976, 0.2641, 0.1904, 0.2641, 0.06109, 0.2694, 0.05809, 0.7943, 0.3979, 0.7943, 0.4286, 0.7871, 0.4285, 0.7871, 0.4001, 0.1302, 0.3956, 0.1248, 0.3914, 0.1248, 0.3764, 0.1302, 0.3794, 0.9925, 0.2601, 0.9872, 0.2598, 0.9872, 0.2314, 0.9925, 0.2294, 0.0, 0.0, 0.0, 0.0, 0.0, 0.0, 0.0, 0.0, 0.9576, 0.6105, 0.9576, 0.5461, 0.9772, 0.5461, 0.9772, 0.6105, 0.9802, 0.6149, 0.958, 0.6149, 0.9576, 0.6105, 0.9772, 0.6105, 0.5145, 0.8395, 0.5451, 0.8395, 0.5451, 0.8427, 0.5147, 0.8427, 0.4837, 0.8167, 0.4837, 0.7435, 0.4869, 0.7435, 0.4869, 0.8167, 0.06913, 0.7487, 0.06913, 0.8219, 0.06592, 0.8174, 0.06592, 0.753, 0.7521, 0.1275, 0.779, 0.1275, 0.7758, 0.1355, 0.7556, 0.1355, 0.7824, 0.1963, 0.7521, 0.1919, 0.7521, 0.1919, 0.779, 0.1919, 0.7521, 0.1275, 0.7824, 0.1231, 0.779, 0.1275, 0.7521, 0.1275, 0.7824, 0.1231, 0.7824, 0.1963, 0.779, 0.1919, 0.779, 0.1275, 0.7758, 0.1839, 0.7556, 0.1839, 0.7556, 0.1355, 0.7758, 0.1355, 0.5868, 0.6112, 0.5868, 0.6756, 0.5829, 0.6677, 0.5829, 0.6192, 0.7862, 0.1231, 0.7862, 0.1875, 0.7824, 0.1795, 0.7824, 0.131, 0.779, 0.1919, 0.7521, 0.1919, 0.7556, 0.1839, 0.7758, 0.1839])
me_cube.materials.append(mat_material)
me_cube.use_remesh_preserve_volume = False
me_cube.use_remesh_preserve_attributes = False
me_cube.use_mirror_vertex_groups = False
me_cube.update()

# ---- objects
ob_ship = bpy.data.objects.new('Ship', me_cube)
ob_lamp = bpy.data.objects.new('Lamp', light_lamp)
ob_camera = bpy.data.objects.new('Camera', cam_camera)

# ---- transforms, parenting, visibility, modifiers, constraints
ob_ship.location = (0.9034, -1.037, 2.36)
ob_ship.lock_rotations_4d = False
ob_ship.empty_display_type = 'ARROWS'
ob_ship.lineart.crease_threshold = 0.0
ob_lamp.location = (7.67, 5.008, 27.87)
ob_lamp.rotation_euler = (0.6503, 0.05522, 1.866)
ob_lamp.lock_rotations_4d = False
ob_lamp.empty_display_type = 'ARROWS'
ob_lamp.color = (0.0, 0.0, 0.0, 0.0)
ob_lamp.lineart.crease_threshold = 0.0
ob_camera.location = (37.9, -27.2, 16.02)
ob_camera.rotation_euler = (1.229, -0.09045, 0.6492)
ob_camera.lock_rotations_4d = False
ob_camera.empty_display_type = 'ARROWS'
ob_camera.color = (0.0, 0.0, 0.0, 0.0)
ob_camera.display_type = 'WIRE'
ob_camera.lineart.crease_threshold = 0.0

# ---- collection membership
col_collection_1.objects.link(ob_ship)
col_collection_1.objects.link(ob_lamp)
col_collection_1.objects.link(ob_camera)

# ---- scene / render settings (as saved in the file)
scene.camera = ob_camera
scene.frame_start = 1; scene.frame_end = 250; scene.frame_set(1)
scene.render.engine = 'BLENDER_EEVEE_NEXT'
scene.render.resolution_percentage = 50
scene.render.dither_intensity = 0.0
scene.cycles.use_denoising = False
scene.cycles.samples = 10
scene.cycles.sampling_pattern = 'TABULATED_SOBOL'
scene.cycles.light_sampling_threshold = 0.0
scene.cycles.use_adaptive_sampling = False
scene.cycles.use_light_tree = False
scene.cycles.blur_glossy = 0.0
scene.cycles.pixel_filter_type = 'GAUSSIAN'
scene.cycles.sample_clamp_indirect = 0.0
scene.view_settings.view_transform = 'Standard'
bpy.context.view_layer.update()
